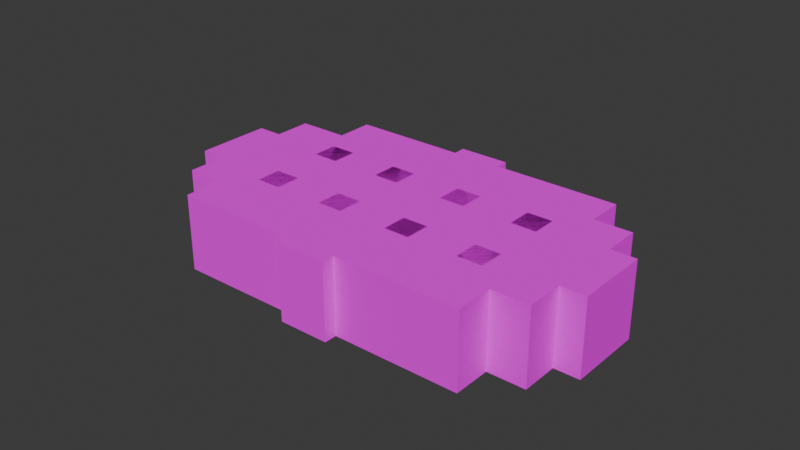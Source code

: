 # Source: CryptBlocking.blend  (saved by Blender 5.0.118; exported with 4.5.12 LTS)
import bpy
from mathutils import Matrix  # noqa: F401  (used for matrix-valued properties, if any)

bpy.ops.wm.read_factory_settings(use_empty=True)
scene = bpy.context.scene
scene.name = 'Scene'

# ---- collections
col_collection = bpy.data.collections.new('Collection'); scene.collection.children.link(col_collection)
col_crypt_blocking = bpy.data.collections.new('Crypt Blocking'); scene.collection.children.link(col_crypt_blocking)
col_old = bpy.data.collections.new('_OLD_'); scene.collection.children.link(col_old)

# ---- images (referenced by path relative to the original .blend; pixels are not part of the script)
import os
ASSET_DIR = os.environ.get("B2B_ASSET_DIR", "")  # directory of the original .blend (textures are referenced by path, not embedded)
HERE = os.path.dirname(os.path.abspath(__file__))  # packed textures are extracted next to this script under _unpacked/

def load_image(name, relpath, width, height, colorspace="sRGB"):
    """Load a texture the original file referenced (path relative to the .blend, or extracted next to this script)."""
    p = next((c for c in (os.path.join(HERE, relpath), os.path.join(ASSET_DIR, relpath)) if relpath and os.path.exists(c)), "")
    if p:
        img = bpy.data.images.load(p, check_existing=True)
        img.name = name
    else:  # same state as the original file: an image datablock whose file is absent (Cycles renders it pink)
        img = bpy.data.images.new(name, width, height)
        img.source = "FILE"
        img.filepath = "//" + (relpath or name)
    img.colorspace_settings.name = colorspace
    return img
img_gridbox_default_png = load_image('GridBox_Default.png', 'GridBox_Default.png', 1024, 1024, 'sRGB')

# ---- materials (node trees are filled in below, after node groups)
mat_probuilderdefault = bpy.data.materials.new('ProBuilderDefault')
mat_probuilderdefault.use_backface_culling = True
mat_probuilderdefault.use_backface_culling_shadow = True
mat_probuilderdefault.use_backface_culling_lightprobe_volume = False
mat_probuilderdefault.diffuse_color = (1.0, 1.0, 1.0, 1.0)
mat_probuilderdefault.roughness = 1.0

# ---- material node trees
mat_probuilderdefault.use_nodes = True; mat_probuilderdefault.node_tree.nodes.clear()
_N = mat_probuilderdefault.node_tree.nodes; _L = mat_probuilderdefault.node_tree.links
n0 = _N.new('ShaderNodeBsdfPrincipled'); n0.name = 'Principled BSDF'; n0.location = (0, 300)
n0.inputs[2].default_value = 1.0
n0.inputs[13].default_value = 0.0
n1 = _N.new('ShaderNodeOutputMaterial'); n1.name = 'Material Output'; n1.location = (280, 300)
n2 = _N.new('ShaderNodeTexImage'); n2.name = 'Image Texture'; n2.location = (-480, 300)
n2.image = img_gridbox_default_png
_L.new(n2.outputs[0], n0.inputs[0])
_L.new(n0.outputs[0], n1.inputs[0])
n1.is_active_output = True

# ---- world
world_world = bpy.data.worlds.new('World'); scene.world = world_world
world_world.use_nodes = True; world_world.node_tree.nodes.clear()
_N = world_world.node_tree.nodes; _L = world_world.node_tree.links
n0 = _N.new('ShaderNodeOutputWorld'); n0.name = 'World Output'; n0.location = (300, 300)
n1 = _N.new('ShaderNodeBackground'); n1.name = 'Background'; n1.location = (10, 300)
n1.inputs[0].default_value = (0.05088, 0.05088, 0.05088, 1.0)
_L.new(n1.outputs[0], n0.inputs[0])
n0.is_active_output = True
world_world.color = (0.05088, 0.05088, 0.05088)
world_world.sun_shadow_jitter_overblur = 0.0

# ---- meshes
me_cube_001 = bpy.data.meshes.new('Cube.001')
me_cube_001.from_pydata([(-8.0, 0.0, -2.0), (-10.0, 0.0, -2.0), (-8.0, 6.0, -2.0), (-10.0, 6.0, -2.0), (-10.0, 0.0, -4.0), (-10.0, 6.0, -4.0), (-8.0, 0.0, -4.0), (-8.0, 6.0, -4.0)], [], [(2, 3, 1, 0), (3, 5, 4, 1), (5, 7, 6, 4), (7, 2, 0, 6), (7, 5, 3, 2), (0, 1, 4, 6)])
me_cube_001.polygons.foreach_set('use_smooth', [True] * 6)
_k = set([(0, 1), (0, 2), (0, 6), (1, 3), (1, 4), (2, 3), (2, 7), (3, 5), (4, 5), (4, 6), (5, 7), (6, 7)])
me_cube_001.attributes.new('sharp_edge', 'BOOLEAN', 'EDGE').data.foreach_set('value', [ (min(e.vertices), max(e.vertices)) in _k for e in me_cube_001.edges])
_uv = me_cube_001.uv_layers.new(name='UVMap')
_uv.uv.foreach_set('vector', [2.0, 1.0, 0.0, 1.0, 0.0, -5.0, 2.0, -5.0, 2.0, 1.0, 0.0, 1.0, 0.0, -5.0, 2.0, -5.0, 2.0, 1.0, 0.0, 1.0, 0.0, -5.0, 2.0, -5.0, 2.0, 1.0, 0.0, 1.0, 0.0, -5.0, 2.0, -5.0, 0.0, -1.0, 2.0, -1.0, 2.0, 1.0, 0.0, 1.0, 2.0, 1.0, 0.0, 1.0, 0.0, -1.0, 2.0, -1.0])
me_cube_001.materials.append(mat_probuilderdefault)
me_cube_001.update()
me_cube_001.normals_split_custom_set([tuple(v) for v in zip(*[iter([0.0, 0.0, 1.0, 0.0, 0.0, 1.0, 0.0, 0.0, 1.0, 0.0, 0.0, 1.0, -1.0, 0.0, 0.0, -1.0, 0.0, 0.0, -1.0, 0.0, 0.0, -1.0, 0.0, 0.0, 0.0, 0.0, -1.0, 0.0, 0.0, -1.0, 0.0, 0.0, -1.0, 0.0, 0.0, -1.0, 1.0, 0.0, 0.0, 1.0, 0.0, 0.0, 1.0, 0.0, 0.0, 1.0, 0.0, 0.0, 0.0, 1.0, 0.0, 0.0, 1.0, 0.0, 0.0, 1.0, 0.0, 0.0, 1.0, 0.0, 0.0, -1.0, 0.0, 0.0, -1.0, 0.0, 0.0, -1.0, 0.0, 0.0, -1.0, 0.0])] * 3)])
me_cube__1 = bpy.data.meshes.new('Cube (1)')
me_cube__1.from_pydata([(-2.0, 0.0, -2.0), (-4.0, 0.0, -2.0), (-2.0, 6.0, -2.0), (-4.0, 6.0, -2.0), (-4.0, 0.0, -4.0), (-4.0, 6.0, -4.0), (-2.0, 0.0, -4.0), (-2.0, 6.0, -4.0)], [], [(2, 3, 1, 0), (3, 5, 4, 1), (5, 7, 6, 4), (7, 2, 0, 6), (7, 5, 3, 2), (0, 1, 4, 6)])
me_cube__1.polygons.foreach_set('use_smooth', [True] * 6)
_k = set([(0, 1), (0, 2), (0, 6), (1, 3), (1, 4), (2, 3), (2, 7), (3, 5), (4, 5), (4, 6), (5, 7), (6, 7)])
me_cube__1.attributes.new('sharp_edge', 'BOOLEAN', 'EDGE').data.foreach_set('value', [ (min(e.vertices), max(e.vertices)) in _k for e in me_cube__1.edges])
_uv = me_cube__1.uv_layers.new(name='UVMap')
_uv.uv.foreach_set('vector', [2.0, 1.0, 0.0, 1.0, 0.0, -5.0, 2.0, -5.0, 2.0, 1.0, 0.0, 1.0, 0.0, -5.0, 2.0, -5.0, 2.0, 1.0, 0.0, 1.0, 0.0, -5.0, 2.0, -5.0, 2.0, 1.0, 0.0, 1.0, 0.0, -5.0, 2.0, -5.0, 0.0, -1.0, 2.0, -1.0, 2.0, 1.0, 0.0, 1.0, 2.0, 1.0, 0.0, 1.0, 0.0, -1.0, 2.0, -1.0])
me_cube__1.materials.append(mat_probuilderdefault)
me_cube__1.update()
me_cube__1.normals_split_custom_set([tuple(v) for v in zip(*[iter([0.0, 0.0, 1.0, 0.0, 0.0, 1.0, 0.0, 0.0, 1.0, 0.0, 0.0, 1.0, -1.0, 0.0, 0.0, -1.0, 0.0, 0.0, -1.0, 0.0, 0.0, -1.0, 0.0, 0.0, 0.0, 0.0, -1.0, 0.0, 0.0, -1.0, 0.0, 0.0, -1.0, 0.0, 0.0, -1.0, 1.0, 0.0, 0.0, 1.0, 0.0, 0.0, 1.0, 0.0, 0.0, 1.0, 0.0, 0.0, 0.0, 1.0, 0.0, 0.0, 1.0, 0.0, 0.0, 1.0, 0.0, 0.0, 1.0, 0.0, 0.0, -1.0, 0.0, 0.0, -1.0, 0.0, 0.0, -1.0, 0.0, 0.0, -1.0, 0.0])] * 3)])
me_cube__2 = bpy.data.meshes.new('Cube (2)')
me_cube__2.from_pydata([(4.0, 0.0, -2.0), (2.0, 0.0, -2.0), (4.0, 6.0, -2.0), (2.0, 6.0, -2.0), (2.0, 0.0, -4.0), (2.0, 6.0, -4.0), (4.0, 0.0, -4.0), (4.0, 6.0, -4.0)], [], [(2, 3, 1, 0), (3, 5, 4, 1), (5, 7, 6, 4), (7, 2, 0, 6), (7, 5, 3, 2), (0, 1, 4, 6)])
me_cube__2.polygons.foreach_set('use_smooth', [True] * 6)
_k = set([(0, 1), (0, 2), (0, 6), (1, 3), (1, 4), (2, 3), (2, 7), (3, 5), (4, 5), (4, 6), (5, 7), (6, 7)])
me_cube__2.attributes.new('sharp_edge', 'BOOLEAN', 'EDGE').data.foreach_set('value', [ (min(e.vertices), max(e.vertices)) in _k for e in me_cube__2.edges])
_uv = me_cube__2.uv_layers.new(name='UVMap')
_uv.uv.foreach_set('vector', [2.0, 1.0, 0.0, 1.0, 0.0, -5.0, 2.0, -5.0, 2.0, 1.0, 0.0, 1.0, 0.0, -5.0, 2.0, -5.0, 2.0, 1.0, 0.0, 1.0, 0.0, -5.0, 2.0, -5.0, 2.0, 1.0, 0.0, 1.0, 0.0, -5.0, 2.0, -5.0, 0.0, -1.0, 2.0, -1.0, 2.0, 1.0, 0.0, 1.0, 2.0, 1.0, 0.0, 1.0, 0.0, -1.0, 2.0, -1.0])
me_cube__2.materials.append(mat_probuilderdefault)
me_cube__2.update()
me_cube__2.normals_split_custom_set([tuple(v) for v in zip(*[iter([0.0, 0.0, 1.0, 0.0, 0.0, 1.0, 0.0, 0.0, 1.0, 0.0, 0.0, 1.0, -1.0, 0.0, 0.0, -1.0, 0.0, 0.0, -1.0, 0.0, 0.0, -1.0, 0.0, 0.0, 0.0, 0.0, -1.0, 0.0, 0.0, -1.0, 0.0, 0.0, -1.0, 0.0, 0.0, -1.0, 1.0, 0.0, 0.0, 1.0, 0.0, 0.0, 1.0, 0.0, 0.0, 1.0, 0.0, 0.0, 0.0, 1.0, 0.0, 0.0, 1.0, 0.0, 0.0, 1.0, 0.0, 0.0, 1.0, 0.0, 0.0, -1.0, 0.0, 0.0, -1.0, 0.0, 0.0, -1.0, 0.0, 0.0, -1.0, 0.0])] * 3)])
me_cube__3 = bpy.data.meshes.new('Cube (3)')
me_cube__3.from_pydata([(10.0, 0.0, -2.0), (8.0, 0.0, -2.0), (10.0, 6.0, -2.0), (8.0, 6.0, -2.0), (8.0, 0.0, -4.0), (8.0, 6.0, -4.0), (10.0, 0.0, -4.0), (10.0, 6.0, -4.0)], [], [(2, 3, 1, 0), (3, 5, 4, 1), (5, 7, 6, 4), (7, 2, 0, 6), (7, 5, 3, 2), (0, 1, 4, 6)])
me_cube__3.polygons.foreach_set('use_smooth', [True] * 6)
_k = set([(0, 1), (0, 2), (0, 6), (1, 3), (1, 4), (2, 3), (2, 7), (3, 5), (4, 5), (4, 6), (5, 7), (6, 7)])
me_cube__3.attributes.new('sharp_edge', 'BOOLEAN', 'EDGE').data.foreach_set('value', [ (min(e.vertices), max(e.vertices)) in _k for e in me_cube__3.edges])
_uv = me_cube__3.uv_layers.new(name='UVMap')
_uv.uv.foreach_set('vector', [2.0, 1.0, 0.0, 1.0, 0.0, -5.0, 2.0, -5.0, 2.0, 1.0, 0.0, 1.0, 0.0, -5.0, 2.0, -5.0, 2.0, 1.0, 0.0, 1.0, 0.0, -5.0, 2.0, -5.0, 2.0, 1.0, 0.0, 1.0, 0.0, -5.0, 2.0, -5.0, 0.0, -1.0, 2.0, -1.0, 2.0, 1.0, 0.0, 1.0, 2.0, 1.0, 0.0, 1.0, 0.0, -1.0, 2.0, -1.0])
me_cube__3.materials.append(mat_probuilderdefault)
me_cube__3.update()
me_cube__3.normals_split_custom_set([tuple(v) for v in zip(*[iter([0.0, 0.0, 1.0, 0.0, 0.0, 1.0, 0.0, 0.0, 1.0, 0.0, 0.0, 1.0, -1.0, 0.0, 0.0, -1.0, 0.0, 0.0, -1.0, 0.0, 0.0, -1.0, 0.0, 0.0, 0.0, 0.0, -1.0, 0.0, 0.0, -1.0, 0.0, 0.0, -1.0, 0.0, 0.0, -1.0, 1.0, 0.0, 0.0, 1.0, 0.0, 0.0, 1.0, 0.0, 0.0, 1.0, 0.0, 0.0, 0.0, 1.0, 0.0, 0.0, 1.0, 0.0, 0.0, 1.0, 0.0, 0.0, 1.0, 0.0, 0.0, -1.0, 0.0, 0.0, -1.0, 0.0, 0.0, -1.0, 0.0, 0.0, -1.0, 0.0])] * 3)])
me_cube__4 = bpy.data.meshes.new('Cube (4)')
me_cube__4.from_pydata([(-8.0, 0.0, 4.0), (-10.0, 0.0, 4.0), (-8.0, 6.0, 4.0), (-10.0, 6.0, 4.0), (-10.0, 0.0, 2.0), (-10.0, 6.0, 2.0), (-8.0, 0.0, 2.0), (-8.0, 6.0, 2.0)], [], [(2, 3, 1, 0), (3, 5, 4, 1), (5, 7, 6, 4), (7, 2, 0, 6), (7, 5, 3, 2), (0, 1, 4, 6)])
me_cube__4.polygons.foreach_set('use_smooth', [True] * 6)
_k = set([(0, 1), (0, 2), (0, 6), (1, 3), (1, 4), (2, 3), (2, 7), (3, 5), (4, 5), (4, 6), (5, 7), (6, 7)])
me_cube__4.attributes.new('sharp_edge', 'BOOLEAN', 'EDGE').data.foreach_set('value', [ (min(e.vertices), max(e.vertices)) in _k for e in me_cube__4.edges])
_uv = me_cube__4.uv_layers.new(name='UVMap')
_uv.uv.foreach_set('vector', [2.0, 1.0, 0.0, 1.0, 0.0, -5.0, 2.0, -5.0, 2.0, 1.0, 0.0, 1.0, 0.0, -5.0, 2.0, -5.0, 2.0, 1.0, 0.0, 1.0, 0.0, -5.0, 2.0, -5.0, 2.0, 1.0, 0.0, 1.0, 0.0, -5.0, 2.0, -5.0, 0.0, -1.0, 2.0, -1.0, 2.0, 1.0, 0.0, 1.0, 2.0, 1.0, 0.0, 1.0, 0.0, -1.0, 2.0, -1.0])
me_cube__4.materials.append(mat_probuilderdefault)
me_cube__4.update()
me_cube__4.normals_split_custom_set([tuple(v) for v in zip(*[iter([0.0, 0.0, 1.0, 0.0, 0.0, 1.0, 0.0, 0.0, 1.0, 0.0, 0.0, 1.0, -1.0, 0.0, 0.0, -1.0, 0.0, 0.0, -1.0, 0.0, 0.0, -1.0, 0.0, 0.0, 0.0, 0.0, -1.0, 0.0, 0.0, -1.0, 0.0, 0.0, -1.0, 0.0, 0.0, -1.0, 1.0, 0.0, 0.0, 1.0, 0.0, 0.0, 1.0, 0.0, 0.0, 1.0, 0.0, 0.0, 0.0, 1.0, 0.0, 0.0, 1.0, 0.0, 0.0, 1.0, 0.0, 0.0, 1.0, 0.0, 0.0, -1.0, 0.0, 0.0, -1.0, 0.0, 0.0, -1.0, 0.0, 0.0, -1.0, 0.0])] * 3)])
me_cube__5 = bpy.data.meshes.new('Cube (5)')
me_cube__5.from_pydata([(4.0, 0.0, 4.0), (2.0, 0.0, 4.0), (4.0, 6.0, 4.0), (2.0, 6.0, 4.0), (2.0, 0.0, 2.0), (2.0, 6.0, 2.0), (4.0, 0.0, 2.0), (4.0, 6.0, 2.0)], [], [(2, 3, 1, 0), (3, 5, 4, 1), (5, 7, 6, 4), (7, 2, 0, 6), (7, 5, 3, 2), (0, 1, 4, 6)])
me_cube__5.polygons.foreach_set('use_smooth', [True] * 6)
_k = set([(0, 1), (0, 2), (0, 6), (1, 3), (1, 4), (2, 3), (2, 7), (3, 5), (4, 5), (4, 6), (5, 7), (6, 7)])
me_cube__5.attributes.new('sharp_edge', 'BOOLEAN', 'EDGE').data.foreach_set('value', [ (min(e.vertices), max(e.vertices)) in _k for e in me_cube__5.edges])
_uv = me_cube__5.uv_layers.new(name='UVMap')
_uv.uv.foreach_set('vector', [2.0, 1.0, 0.0, 1.0, 0.0, -5.0, 2.0, -5.0, 2.0, 1.0, 0.0, 1.0, 0.0, -5.0, 2.0, -5.0, 2.0, 1.0, 0.0, 1.0, 0.0, -5.0, 2.0, -5.0, 2.0, 1.0, 0.0, 1.0, 0.0, -5.0, 2.0, -5.0, 0.0, -1.0, 2.0, -1.0, 2.0, 1.0, 0.0, 1.0, 2.0, 1.0, 0.0, 1.0, 0.0, -1.0, 2.0, -1.0])
me_cube__5.materials.append(mat_probuilderdefault)
me_cube__5.update()
me_cube__5.normals_split_custom_set([tuple(v) for v in zip(*[iter([0.0, 0.0, 1.0, 0.0, 0.0, 1.0, 0.0, 0.0, 1.0, 0.0, 0.0, 1.0, -1.0, 0.0, 0.0, -1.0, 0.0, 0.0, -1.0, 0.0, 0.0, -1.0, 0.0, 0.0, 0.0, 0.0, -1.0, 0.0, 0.0, -1.0, 0.0, 0.0, -1.0, 0.0, 0.0, -1.0, 1.0, 0.0, 0.0, 1.0, 0.0, 0.0, 1.0, 0.0, 0.0, 1.0, 0.0, 0.0, 0.0, 1.0, 0.0, 0.0, 1.0, 0.0, 0.0, 1.0, 0.0, 0.0, 1.0, 0.0, 0.0, -1.0, 0.0, 0.0, -1.0, 0.0, 0.0, -1.0, 0.0, 0.0, -1.0, 0.0])] * 3)])
me_cube__6 = bpy.data.meshes.new('Cube (6)')
me_cube__6.from_pydata([(-2.0, 0.0, 4.0), (-4.0, 0.0, 4.0), (-2.0, 6.0, 4.0), (-4.0, 6.0, 4.0), (-4.0, 0.0, 2.0), (-4.0, 6.0, 2.0), (-2.0, 0.0, 2.0), (-2.0, 6.0, 2.0)], [], [(2, 3, 1, 0), (3, 5, 4, 1), (5, 7, 6, 4), (7, 2, 0, 6), (7, 5, 3, 2), (0, 1, 4, 6)])
me_cube__6.polygons.foreach_set('use_smooth', [True] * 6)
_k = set([(0, 1), (0, 2), (0, 6), (1, 3), (1, 4), (2, 3), (2, 7), (3, 5), (4, 5), (4, 6), (5, 7), (6, 7)])
me_cube__6.attributes.new('sharp_edge', 'BOOLEAN', 'EDGE').data.foreach_set('value', [ (min(e.vertices), max(e.vertices)) in _k for e in me_cube__6.edges])
_uv = me_cube__6.uv_layers.new(name='UVMap')
_uv.uv.foreach_set('vector', [2.0, 1.0, 0.0, 1.0, 0.0, -5.0, 2.0, -5.0, 2.0, 1.0, 0.0, 1.0, 0.0, -5.0, 2.0, -5.0, 2.0, 1.0, 0.0, 1.0, 0.0, -5.0, 2.0, -5.0, 2.0, 1.0, 0.0, 1.0, 0.0, -5.0, 2.0, -5.0, 0.0, -1.0, 2.0, -1.0, 2.0, 1.0, 0.0, 1.0, 2.0, 1.0, 0.0, 1.0, 0.0, -1.0, 2.0, -1.0])
me_cube__6.materials.append(mat_probuilderdefault)
me_cube__6.update()
me_cube__6.normals_split_custom_set([tuple(v) for v in zip(*[iter([0.0, 0.0, 1.0, 0.0, 0.0, 1.0, 0.0, 0.0, 1.0, 0.0, 0.0, 1.0, -1.0, 0.0, 0.0, -1.0, 0.0, 0.0, -1.0, 0.0, 0.0, -1.0, 0.0, 0.0, 0.0, 0.0, -1.0, 0.0, 0.0, -1.0, 0.0, 0.0, -1.0, 0.0, 0.0, -1.0, 1.0, 0.0, 0.0, 1.0, 0.0, 0.0, 1.0, 0.0, 0.0, 1.0, 0.0, 0.0, 0.0, 1.0, 0.0, 0.0, 1.0, 0.0, 0.0, 1.0, 0.0, 0.0, 1.0, 0.0, 0.0, -1.0, 0.0, 0.0, -1.0, 0.0, 0.0, -1.0, 0.0, 0.0, -1.0, 0.0])] * 3)])
me_cube__7 = bpy.data.meshes.new('Cube (7)')
me_cube__7.from_pydata([(10.0, 0.0, 4.0), (8.0, 0.0, 4.0), (10.0, 6.0, 4.0), (8.0, 6.0, 4.0), (8.0, 0.0, 2.0), (8.0, 6.0, 2.0), (10.0, 0.0, 2.0), (10.0, 6.0, 2.0)], [], [(2, 3, 1, 0), (3, 5, 4, 1), (5, 7, 6, 4), (7, 2, 0, 6), (7, 5, 3, 2), (0, 1, 4, 6)])
me_cube__7.polygons.foreach_set('use_smooth', [True] * 6)
_k = set([(0, 1), (0, 2), (0, 6), (1, 3), (1, 4), (2, 3), (2, 7), (3, 5), (4, 5), (4, 6), (5, 7), (6, 7)])
me_cube__7.attributes.new('sharp_edge', 'BOOLEAN', 'EDGE').data.foreach_set('value', [ (min(e.vertices), max(e.vertices)) in _k for e in me_cube__7.edges])
_uv = me_cube__7.uv_layers.new(name='UVMap')
_uv.uv.foreach_set('vector', [2.0, 1.0, 0.0, 1.0, 0.0, -5.0, 2.0, -5.0, 2.0, 1.0, 0.0, 1.0, 0.0, -5.0, 2.0, -5.0, 2.0, 1.0, 0.0, 1.0, 0.0, -5.0, 2.0, -5.0, 2.0, 1.0, 0.0, 1.0, 0.0, -5.0, 2.0, -5.0, 0.0, -1.0, 2.0, -1.0, 2.0, 1.0, 0.0, 1.0, 2.0, 1.0, 0.0, 1.0, 0.0, -1.0, 2.0, -1.0])
me_cube__7.materials.append(mat_probuilderdefault)
me_cube__7.update()
me_cube__7.normals_split_custom_set([tuple(v) for v in zip(*[iter([0.0, 0.0, 1.0, 0.0, 0.0, 1.0, 0.0, 0.0, 1.0, 0.0, 0.0, 1.0, -1.0, 0.0, 0.0, -1.0, 0.0, 0.0, -1.0, 0.0, 0.0, -1.0, 0.0, 0.0, 0.0, 0.0, -1.0, 0.0, 0.0, -1.0, 0.0, 0.0, -1.0, 0.0, 0.0, -1.0, 1.0, 0.0, 0.0, 1.0, 0.0, 0.0, 1.0, 0.0, 0.0, 1.0, 0.0, 0.0, 0.0, 1.0, 0.0, 0.0, 1.0, 0.0, 0.0, 1.0, 0.0, 0.0, 1.0, 0.0, 0.0, -1.0, 0.0, 0.0, -1.0, 0.0, 0.0, -1.0, 0.0, 0.0, -1.0, 0.0])] * 3)])
me_polyshape = bpy.data.meshes.new('PolyShape')
me_polyshape.from_pydata([(-15.0, 0.0, -3.0), (-15.0, -1.907e-06, -6.0), (-11.0, 0.0, -6.0), (-11.0, -1.907e-06, -9.0), (-2.0, 3.815e-06, -9.0), (-2.0, 0.0, -10.0), (2.0, 3.815e-06, -10.0), (2.0, 5.722e-06, -9.0), (12.0, 9.537e-06, -9.0), (12.0, 1.144e-05, -6.0), (15.0, 1.335e-05, -6.0), (15.0, 0.0, -3.0), (17.0, 0.0, -3.0), (17.0, 0.0, 3.0), (15.0, 0.0, 3.0), (15.0, 0.0, 6.0), (12.0, 0.0, 6.0), (12.0, 0.0, 9.0), (2.0, 0.0, 9.0), (2.0, 0.0, 10.0), (-2.0, 0.0, 10.0), (-2.0, 0.0, 9.0), (-12.0, 0.0, 9.0), (-12.0, 1.907e-06, 6.0), (-15.0, 0.0, 6.0), (-15.0, 0.0, 3.0), (-17.0, 1.907e-06, 3.0), (-17.0, 1.907e-06, -3.0), (15.0, 6.0, 3.0), (17.0, 6.0, 3.0), (17.0, 6.0, -3.0), (15.0, 6.0, -3.0), (12.0, 6.0, 6.0), (12.0, 6.0, -6.0), (15.0, 6.0, -6.0), (2.0, 6.0, -9.0), (12.0, 6.0, -9.0), (2.0, 6.0, 9.0), (-2.0, 6.0, -9.0), (-2.0, 6.0, -10.0), (2.0, 6.0, -10.0), (-2.0, 6.0, 9.0), (2.0, 6.0, 10.0), (-2.0, 6.0, 10.0), (-11.0, 6.0, -6.0), (-11.0, 6.0, -9.0), (-12.0, 6.0, 6.0), (-12.0, 6.0, 9.0), (-15.0, 6.0, 3.0), (-15.0, 6.0, -3.0), (-17.0, 6.0, 3.0), (-17.0, 6.0, -3.0), (-15.0, 6.0, -6.0), (-15.0, 6.0, 6.0), (12.0, 6.0, 9.0), (15.0, 6.0, 6.0)], [], [(16, 15, 14), (18, 17, 16), (23, 25, 24), (0, 2, 1), (26, 0, 27), (26, 25, 0), (2, 0, 25), (23, 2, 25), (21, 23, 22), (2, 23, 21), (4, 3, 2), (2, 21, 4), (19, 21, 20), (19, 18, 21), (4, 21, 18), (7, 6, 5), (7, 5, 4), (18, 7, 4), (18, 16, 7), (9, 8, 7), (16, 9, 7), (11, 10, 9), (9, 16, 11), (16, 14, 11), (14, 12, 11), (14, 13, 12), (30, 29, 28), (31, 30, 28), (31, 28, 32), (31, 32, 33), (33, 34, 31), (35, 33, 32), (35, 36, 33), (35, 32, 37), (38, 35, 37), (38, 39, 35), (39, 40, 35), (37, 41, 38), (41, 37, 42), (43, 41, 42), (38, 41, 44), (44, 45, 38), (41, 46, 44), (47, 46, 41), (48, 44, 46), (48, 49, 44), (49, 48, 50), (51, 49, 50), (52, 44, 49), (53, 48, 46), (32, 54, 37), (28, 55, 32), (15, 55, 28), (28, 14, 15), (16, 32, 55), (55, 15, 16), (17, 54, 32), (32, 16, 17), (18, 37, 54), (54, 17, 18), (25, 48, 53), (53, 24, 25), (24, 53, 46), (46, 23, 24), (2, 44, 52), (52, 1, 2), (1, 52, 49), (49, 0, 1), (0, 49, 51), (51, 27, 0), (27, 51, 50), (50, 26, 27), (26, 50, 48), (48, 25, 26), (23, 46, 47), (47, 22, 23), (22, 47, 41), (41, 21, 22), (3, 45, 44), (44, 2, 3), (4, 38, 45), (45, 3, 4), (21, 41, 43), (43, 20, 21), (20, 43, 42), (42, 19, 20), (19, 42, 37), (37, 18, 19), (6, 40, 39), (39, 5, 6), (7, 35, 40), (40, 6, 7), (5, 39, 38), (38, 4, 5), (8, 36, 35), (35, 7, 8), (9, 33, 36), (36, 8, 9), (10, 34, 33), (33, 9, 10), (11, 31, 34), (34, 10, 11), (12, 30, 31), (31, 11, 12), (13, 29, 30), (30, 12, 13), (14, 28, 29), (29, 13, 14)])
me_polyshape.polygons.foreach_set('use_smooth', [True] * 108)
_k = set([(0, 1), (0, 27), (0, 49), (1, 2), (1, 52), (2, 3), (2, 44), (3, 4), (3, 45), (4, 5), (4, 38), (5, 6), (5, 39), (6, 7), (6, 40), (7, 8), (7, 35), (8, 9), (8, 36), (9, 10), (9, 33), (10, 11), (10, 34), (11, 12), (11, 31), (12, 13), (12, 30), (13, 14), (13, 29), (14, 15), (14, 28), (15, 16), (15, 55), (16, 17), (16, 32), (17, 18), (17, 54), (18, 19), (18, 37), (19, 20), (19, 42), (20, 21), (20, 43), (21, 22), (21, 41), (22, 23), (22, 47), (23, 24), (23, 46), (24, 25), (24, 53), (25, 26), (25, 48), (26, 27), (26, 50), (27, 51), (28, 29), (28, 55), (29, 30), (30, 31), (31, 34), (32, 54), (32, 55), (33, 34), (33, 36), (35, 36), (35, 40), (37, 42), (37, 54), (38, 39), (38, 45), (39, 40), (41, 43), (41, 47), (42, 43), (44, 45), (44, 52), (46, 47), (46, 53), (48, 50), (48, 53), (49, 51), (49, 52), (50, 51)])
me_polyshape.attributes.new('sharp_edge', 'BOOLEAN', 'EDGE').data.foreach_set('value', [ (min(e.vertices), max(e.vertices)) in _k for e in me_polyshape.edges])
_uv = me_polyshape.uv_layers.new(name='UVMap')
_uv.uv.foreach_set('vector', [-27.0, 9.0, -30.0, 9.0, -30.0, 6.0, -17.0, 12.0, -27.0, 12.0, -27.0, 9.0, -3.0, 9.0, 0.0, 6.0, 0.0, 9.0, 0.0, 0.0, -4.0, -3.0, 1.949e-13, -3.0, 2.0, 6.0, 0.0, 0.0, 2.0, -4.754e-13, 2.0, 6.0, 0.0, 6.0, 0.0, 0.0, -4.0, -3.0, 0.0, 0.0, 0.0, 6.0, -3.0, 9.0, -4.0, -3.0, 0.0, 6.0, -13.0, 12.0, -3.0, 9.0, -3.0, 12.0, -4.0, -3.0, -3.0, 9.0, -13.0, 12.0, -13.0, -6.0, -4.0, -6.0, -4.0, -3.0, -4.0, -3.0, -13.0, 12.0, -13.0, -6.0, -17.0, 13.0, -13.0, 12.0, -13.0, 13.0, -17.0, 13.0, -17.0, 12.0, -13.0, 12.0, -13.0, -6.0, -13.0, 12.0, -17.0, 12.0, -17.0, -6.0, -17.0, -7.0, -13.0, -7.0, -17.0, -6.0, -13.0, -7.0, -13.0, -6.0, -17.0, 12.0, -17.0, -6.0, -13.0, -6.0, -17.0, 12.0, -27.0, 9.0, -17.0, -6.0, -27.0, -3.0, -27.0, -6.0, -17.0, -6.0, -27.0, 9.0, -27.0, -3.0, -17.0, -6.0, -30.0, 6.903e-13, -30.0, -3.0, -27.0, -3.0, -27.0, -3.0, -27.0, 9.0, -30.0, 6.903e-13, -27.0, 9.0, -30.0, 6.0, -30.0, 6.903e-13, -30.0, 6.0, -32.0, 7.363e-13, -30.0, 6.903e-13, -30.0, 6.0, -32.0, 6.0, -32.0, 7.363e-13, 32.0, 7.648e-13, 32.0, 6.0, 30.0, 6.0, 30.0, 7.187e-13, 32.0, 7.648e-13, 30.0, 6.0, 30.0, 7.187e-13, 30.0, 6.0, 27.0, 9.0, 30.0, 7.187e-13, 27.0, 9.0, 27.0, -3.0, 27.0, -3.0, 30.0, -3.0, 30.0, 7.187e-13, 17.0, -6.0, 27.0, -3.0, 27.0, 9.0, 17.0, -6.0, 27.0, -6.0, 27.0, -3.0, 17.0, -6.0, 27.0, 9.0, 17.0, 12.0, 13.0, -6.0, 17.0, -6.0, 17.0, 12.0, 13.0, -6.0, 13.0, -7.0, 17.0, -6.0, 13.0, -7.0, 17.0, -7.0, 17.0, -6.0, 17.0, 12.0, 13.0, 12.0, 13.0, -6.0, 13.0, 12.0, 17.0, 12.0, 17.0, 13.0, 13.0, 13.0, 13.0, 12.0, 17.0, 13.0, 13.0, -6.0, 13.0, 12.0, 4.0, -3.0, 4.0, -3.0, 4.0, -6.0, 13.0, -6.0, 13.0, 12.0, 3.0, 9.0, 4.0, -3.0, 3.0, 12.0, 3.0, 9.0, 13.0, 12.0, 0.0, 6.0, 4.0, -3.0, 3.0, 9.0, 0.0, 6.0, 0.0, 0.0, 4.0, -3.0, 0.0, 0.0, 0.0, 6.0, -2.0, 6.0, -2.0, -4.47e-13, 0.0, 0.0, -2.0, 6.0, 1.949e-13, -3.0, 4.0, -3.0, 0.0, 0.0, 0.0, 9.0, 0.0, 6.0, 3.0, 9.0, 27.0, 9.0, 27.0, 12.0, 17.0, 12.0, 30.0, 6.0, 30.0, 9.0, 27.0, 9.0, 9.0, 0.0, 9.0, 6.0, 6.0, 6.0, 6.0, 6.0, 6.0, 0.0, 9.0, 0.0, -27.0, 1.431e-06, -27.0, 6.0, -30.0, 6.0, -30.0, 6.0, -30.0, 6.903e-13, -27.0, 1.431e-06, 12.0, 0.0, 12.0, 6.0, 9.0, 6.0, 9.0, 6.0, 9.0, 0.0, 12.0, 0.0, -17.0, 1.907e-06, -17.0, 6.0, -27.0, 6.0, -27.0, 6.0, -27.0, 1.431e-06, -17.0, 1.907e-06, -6.0, 0.0, -6.0, 6.0, -9.0, 6.0, -9.0, 6.0, -9.0, 0.0, -6.0, 0.0, 0.0, 0.0, 0.0, 6.0, -3.0, 6.0, -3.0, 6.0, -3.0, 3.338e-06, 0.0, 0.0, 4.0, -7.153e-07, 4.0, 6.0, -6.132e-07, 6.0, -6.132e-07, 6.0, 0.0, 0.0, 4.0, -7.153e-07, 3.0, -1.907e-06, 3.0, 6.0, 0.0, 6.0, 0.0, 6.0, 0.0, 0.0, 3.0, -1.907e-06, 0.0, 0.0, 0.0, 6.0, -2.0, 6.0, -2.0, 6.0, -2.0, -4.47e-13, 0.0, 0.0, 0.0, 0.0, 0.0, 6.0, -6.0, 6.0, -6.0, 6.0, -6.0, 0.0, 0.0, 0.0, 2.0, -4.754e-13, 2.0, 6.0, 0.0, 6.0, 0.0, 6.0, 0.0, 0.0, 2.0, -4.754e-13, -9.0, 0.0, -9.0, 6.0, -12.0, 6.0, -12.0, 6.0, -12.0, -3.576e-07, -9.0, 0.0, -3.0, 3.338e-06, -3.0, 6.0, -13.0, 6.0, -13.0, 6.0, -13.0, 1.907e-06, -3.0, 3.338e-06, 6.0, 0.0, 6.0, 6.0, 3.0, 6.0, 3.0, 6.0, 3.0, -1.907e-06, 6.0, 0.0, 13.0, 2.384e-06, 13.0, 6.0, 4.0, 6.0, 4.0, 6.0, 4.0, -7.153e-07, 13.0, 2.384e-06, -12.0, -3.576e-07, -12.0, 6.0, -13.0, 6.0, -13.0, 6.0, -13.0, 1.907e-06, -12.0, -3.576e-07, -13.0, 1.907e-06, -13.0, 6.0, -17.0, 6.0, -17.0, 6.0, -17.0, 1.907e-06, -13.0, 1.907e-06, 13.0, 2.384e-06, 13.0, 6.0, 12.0, 6.0, 12.0, 6.0, 12.0, 0.0, 13.0, 2.384e-06, 17.0, 2.146e-06, 17.0, 6.0, 13.0, 6.0, 13.0, 6.0, 13.0, 2.384e-06, 17.0, 2.146e-06, -6.0, 0.0, -6.0, 6.0, -7.0, 6.0, -7.0, 6.0, -7.0, 3.815e-06, -6.0, 0.0, 7.0, -2.066e-06, 7.0, 6.0, 6.0, 6.0, 6.0, 6.0, 6.0, 0.0, 7.0, -2.066e-06, 27.0, 8.106e-06, 27.0, 6.0, 17.0, 6.0, 17.0, 6.0, 17.0, 2.146e-06, 27.0, 8.106e-06, -3.0, 3.338e-06, -3.0, 6.0, -6.0, 6.0, -6.0, 6.0, -6.0, 0.0, -3.0, 3.338e-06, 30.0, 7.187e-13, 30.0, 6.0, 27.0, 6.0, 27.0, 6.0, 27.0, 8.106e-06, 30.0, 7.187e-13, 0.0, 0.0, 0.0, 6.0, -3.0, 6.0, -3.0, 6.0, -3.0, 3.338e-06, 0.0, 0.0, 32.0, 7.648e-13, 32.0, 6.0, 30.0, 6.0, 30.0, 6.0, 30.0, 7.187e-13, 32.0, 7.648e-13, 6.0, 0.0, 6.0, 6.0, 0.0, 6.0, 0.0, 6.0, 0.0, 0.0, 6.0, 0.0, -30.0, 6.903e-13, -30.0, 6.0, -32.0, 6.0, -32.0, 6.0, -32.0, 7.363e-13, -30.0, 6.903e-13])
me_polyshape.materials.append(mat_probuilderdefault)
me_polyshape.update()
me_polyshape.normals_split_custom_set([tuple(v) for v in zip(*[iter([1.14e-07, 1.0, 2.701e-07, 0.0, 1.0, 0.0, 0.0, 1.0, 0.0, 3.768e-09, 1.0, 1.619e-07, 0.0, 1.0, 0.0, 1.14e-07, 1.0, 2.701e-07, -9.928e-08, 1.0, 8.385e-08, 3.09e-08, 1.0, -8.045e-08, -6.358e-07, 1.0, 0.0, 2.24e-07, 1.0, -1.251e-07, -3.355e-07, 1.0, -2.269e-07, -4.768e-07, 1.0, -6.358e-07, 9.537e-07, 1.0, 0.0, 2.24e-07, 1.0, -1.251e-07, 9.537e-07, 1.0, 0.0, 9.537e-07, 1.0, 0.0, 3.09e-08, 1.0, -8.045e-08, 2.24e-07, 1.0, -1.251e-07, -3.355e-07, 1.0, -2.269e-07, 2.24e-07, 1.0, -1.251e-07, 3.09e-08, 1.0, -8.045e-08, -9.928e-08, 1.0, 8.385e-08, -3.355e-07, 1.0, -2.269e-07, 3.09e-08, 1.0, -8.045e-08, -4.032e-09, 1.0, 1.124e-07, -9.928e-08, 1.0, 8.385e-08, 0.0, 1.0, 6.358e-07, -3.355e-07, 1.0, -2.269e-07, -9.928e-08, 1.0, 8.385e-08, -4.032e-09, 1.0, 1.124e-07, -4.328e-07, 1.0, -1.158e-06, -6.358e-07, 1.0, -6.358e-07, -3.355e-07, 1.0, -2.269e-07, -3.355e-07, 1.0, -2.269e-07, -4.032e-09, 1.0, 1.124e-07, -4.328e-07, 1.0, -1.158e-06, 0.0, 1.0, 0.0, -4.032e-09, 1.0, 1.124e-07, 0.0, 1.0, 0.0, 0.0, 1.0, 0.0, 3.768e-09, 1.0, 1.619e-07, -4.032e-09, 1.0, 1.124e-07, -4.328e-07, 1.0, -1.158e-06, -4.032e-09, 1.0, 1.124e-07, 3.768e-09, 1.0, 1.619e-07, -5.897e-07, 1.0, -4.887e-07, -9.537e-07, 1.0, -1.907e-06, -5.512e-07, 1.0, -3.517e-06, -5.897e-07, 1.0, -4.887e-07, -5.512e-07, 1.0, -3.517e-06, -4.328e-07, 1.0, -1.158e-06, 3.768e-09, 1.0, 1.619e-07, -5.897e-07, 1.0, -4.887e-07, -4.328e-07, 1.0, -1.158e-06, 3.768e-09, 1.0, 1.619e-07, 1.14e-07, 1.0, 2.701e-07, -5.897e-07, 1.0, -4.887e-07, -7.186e-08, 1.0, 1.105e-06, -3.815e-07, 1.0, -6.358e-07, -5.897e-07, 1.0, -4.887e-07, 1.14e-07, 1.0, 2.701e-07, -7.186e-08, 1.0, 1.105e-06, -5.897e-07, 1.0, -4.887e-07, 1.129e-06, 1.0, 1.154e-06, -6.358e-07, 1.0, 4.45e-06, -7.186e-08, 1.0, 1.105e-06, -7.186e-08, 1.0, 1.105e-06, 1.14e-07, 1.0, 2.701e-07, 1.129e-06, 1.0, 1.154e-06, 1.14e-07, 1.0, 2.701e-07, 0.0, 1.0, 0.0, 1.129e-06, 1.0, 1.154e-06, 0.0, 1.0, 0.0, 0.0, 1.0, 0.0, 1.129e-06, 1.0, 1.154e-06, 0.0, 1.0, 0.0, 0.0, 1.0, 0.0, 0.0, 1.0, 0.0, 0.0, -1.0, 0.0, 0.0, -1.0, 0.0, 0.0, -1.0, 0.0, -1.078e-06, -1.0, -1.118e-06, 0.0, -1.0, 0.0, 0.0, -1.0, 0.0, -1.078e-06, -1.0, -1.118e-06, 0.0, -1.0, 0.0, -1.214e-07, -1.0, -2.679e-07, -1.078e-06, -1.0, -1.118e-06, -1.214e-07, -1.0, -2.679e-07, 4.933e-08, -1.0, -1.148e-06, 4.933e-08, -1.0, -1.148e-06, 6.358e-07, -1.0, -4.239e-06, -1.078e-06, -1.0, -1.118e-06, 6.189e-07, -1.0, 4.718e-07, 4.933e-08, -1.0, -1.148e-06, -1.214e-07, -1.0, -2.679e-07, 6.189e-07, -1.0, 4.718e-07, 3.815e-07, -1.0, 2.543e-07, 4.933e-08, -1.0, -1.148e-06, 6.189e-07, -1.0, 4.718e-07, -1.214e-07, -1.0, -2.679e-07, -3.948e-10, -1.0, -1.676e-07, 5.067e-07, -1.0, 1.147e-06, 6.189e-07, -1.0, 4.718e-07, -3.948e-10, -1.0, -1.676e-07, 5.067e-07, -1.0, 1.147e-06, 6.518e-07, -1.0, 3.517e-06, 6.189e-07, -1.0, 4.718e-07, 6.518e-07, -1.0, 3.517e-06, 9.537e-07, -1.0, 1.907e-06, 6.189e-07, -1.0, 4.718e-07, -3.948e-10, -1.0, -1.676e-07, 4.032e-09, -1.0, -1.181e-07, 5.067e-07, -1.0, 1.147e-06, 4.032e-09, -1.0, -1.181e-07, -3.948e-10, -1.0, -1.676e-07, 0.0, -1.0, 0.0, 0.0, -1.0, 0.0, 4.032e-09, -1.0, -1.181e-07, 0.0, -1.0, 0.0, 5.067e-07, -1.0, 1.147e-06, 4.032e-09, -1.0, -1.181e-07, 3.355e-07, -1.0, 2.09e-07, 3.355e-07, -1.0, 2.09e-07, 6.358e-07, -1.0, 5.651e-07, 5.067e-07, -1.0, 1.147e-06, 4.032e-09, -1.0, -1.181e-07, 9.928e-08, -1.0, -9.765e-08, 3.355e-07, -1.0, 2.09e-07, 0.0, -1.0, -7.629e-07, 9.928e-08, -1.0, -9.765e-08, 4.032e-09, -1.0, -1.181e-07, -3.09e-08, -1.0, 1.006e-07, 3.355e-07, -1.0, 2.09e-07, 9.928e-08, -1.0, -9.765e-08, -3.09e-08, -1.0, 1.006e-07, -2.24e-07, -1.0, 1.251e-07, 3.355e-07, -1.0, 2.09e-07, -2.24e-07, -1.0, 1.251e-07, -3.09e-08, -1.0, 1.006e-07, -9.537e-07, -1.0, 0.0, -9.537e-07, -1.0, 0.0, -2.24e-07, -1.0, 1.251e-07, -9.537e-07, -1.0, 0.0, 4.768e-07, -1.0, 6.358e-07, 3.355e-07, -1.0, 2.09e-07, -2.24e-07, -1.0, 1.251e-07, 6.358e-07, -1.0, 0.0, -3.09e-08, -1.0, 1.006e-07, 9.928e-08, -1.0, -9.765e-08, -1.214e-07, -1.0, -2.679e-07, 0.0, -1.0, 0.0, -3.948e-10, -1.0, -1.676e-07, 0.0, -1.0, 0.0, 0.0, -1.0, 0.0, -1.214e-07, -1.0, -2.679e-07, -1.0, 0.0, 0.0, -1.0, 0.0, 0.0, -1.0, 0.0, 0.0, -1.0, 0.0, 0.0, -1.0, 0.0, 0.0, -1.0, 0.0, 0.0, 0.0, 1.589e-07, -1.0, 0.0, 1.589e-07, -1.0, 0.0, 1.589e-07, -1.0, 0.0, 1.589e-07, -1.0, 0.0, 1.589e-07, -1.0, 0.0, 1.589e-07, -1.0, -1.0, 0.0, 0.0, -1.0, 0.0, 0.0, -1.0, 0.0, 0.0, -1.0, 0.0, 0.0, -1.0, 0.0, 0.0, -1.0, 0.0, 0.0, 0.0, 1.589e-07, -1.0, 0.0, 1.589e-07, -1.0, 0.0, 1.589e-07, -1.0, 0.0, 1.589e-07, -1.0, 0.0, 1.589e-07, -1.0, 0.0, 1.589e-07, -1.0, 1.0, 0.0, 0.0, 1.0, 0.0, 0.0, 1.0, 0.0, 0.0, 1.0, 0.0, 0.0, 1.0, 0.0, 0.0, 1.0, 0.0, 0.0, 1.54e-13, 1.589e-07, -1.0, -2.021e-13, 1.589e-07, -1.0, -5.297e-14, 1.589e-07, -1.0, -5.297e-14, 1.589e-07, -1.0, 3.032e-13, 1.589e-07, -1.0, 1.54e-13, 1.589e-07, -1.0, 1.99e-13, -1.589e-07, 1.0, 1.516e-13, -1.589e-07, 1.0, 1.8e-13, -1.589e-07, 1.0, 1.8e-13, -1.589e-07, 1.0, 2.274e-13, -1.589e-07, 1.0, 1.99e-13, -1.589e-07, 1.0, 1.0, 0.0, 0.0, 1.0, 0.0, 0.0, 1.0, 0.0, 0.0, 1.0, 0.0, 0.0, 1.0, 0.0, 0.0, 1.0, 0.0, 0.0, -2.429e-13, -1.589e-07, 1.0, -3.032e-13, -1.589e-07, 1.0, -2.876e-13, -1.589e-07, 1.0, -2.876e-13, -1.589e-07, 1.0, -2.274e-13, -1.589e-07, 1.0, -2.429e-13, -1.589e-07, 1.0, 1.0, 0.0, 0.0, 1.0, 0.0, 0.0, 1.0, 0.0, 0.0, 1.0, 0.0, 0.0, 1.0, 0.0, 0.0, 1.0, 0.0, 0.0, 1.877e-07, 1.589e-07, -1.0, -3.179e-07, 1.589e-07, -1.0, -1.877e-07, 1.589e-07, -1.0, -1.877e-07, 1.589e-07, -1.0, 3.179e-07, 1.589e-07, -1.0, 1.877e-07, 1.589e-07, -1.0, 1.0, 0.0, 0.0, 1.0, 0.0, 0.0, 1.0, 0.0, 0.0, 1.0, 0.0, 0.0, 1.0, 0.0, 0.0, 1.0, 0.0, 0.0, 0.0, 1.589e-07, -1.0, 0.0, 1.589e-07, -1.0, 0.0, 1.589e-07, -1.0, 0.0, 1.589e-07, -1.0, 0.0, 1.589e-07, -1.0, 0.0, 1.589e-07, -1.0, 1.0, -1.251e-07, 0.0, 1.0, -4.239e-07, 0.0, 1.0, -2.987e-07, 0.0, 1.0, -2.987e-07, 0.0, 1.0, 0.0, 0.0, 1.0, -1.251e-07, 0.0, -1.775e-08, -3.179e-07, 1.0, -7.064e-08, -3.179e-07, 1.0, 1.775e-08, -3.179e-07, 1.0, 1.775e-08, -3.179e-07, 1.0, 7.064e-08, -3.179e-07, 1.0, -1.775e-08, -3.179e-07, 1.0, 1.0, 1.589e-07, 0.0, 1.0, 1.589e-07, 0.0, 1.0, 1.589e-07, 0.0, 1.0, 1.589e-07, 0.0, 1.0, 1.589e-07, 0.0, 1.0, 1.589e-07, 0.0, 0.0, 0.0, -1.0, 0.0, 0.0, -1.0, 0.0, 0.0, -1.0, 0.0, 0.0, -1.0, 0.0, 0.0, -1.0, 0.0, 0.0, -1.0, -1.0, 0.0, 0.0, -1.0, 0.0, 0.0, -1.0, 0.0, 0.0, -1.0, 0.0, 0.0, -1.0, 0.0, 0.0, -1.0, 0.0, 0.0, 7.989e-08, -3.179e-07, 1.0, -3.179e-07, -3.179e-07, 1.0, -7.989e-08, -3.179e-07, 1.0, -7.989e-08, -3.179e-07, 1.0, 3.179e-07, -3.179e-07, 1.0, 7.989e-08, -3.179e-07, 1.0, -1.0, 0.0, 0.0, -1.0, 0.0, 0.0, -1.0, 0.0, 0.0, -1.0, 0.0, 0.0, -1.0, 0.0, 0.0, -1.0, 0.0, 0.0, 1.0, 1.589e-07, -6.063e-13, 1.0, 1.589e-07, -6.063e-13, 1.0, 1.589e-07, -6.063e-13, 1.0, 1.589e-07, -6.063e-13, 1.0, 1.589e-07, -6.063e-13, 1.0, 1.589e-07, -6.063e-13, 1.591e-13, -3.179e-07, 1.0, 2.425e-13, -3.179e-07, 1.0, 8.344e-14, -3.179e-07, 1.0, 8.344e-14, -3.179e-07, 1.0, 0.0, -3.179e-07, 1.0, 1.591e-13, -3.179e-07, 1.0, -1.0, 0.0, 0.0, -1.0, 0.0, 0.0, -1.0, 0.0, 0.0, -1.0, 0.0, 0.0, -1.0, 0.0, 0.0, -1.0, 0.0, 0.0, 9.144e-13, -1.589e-07, 1.0, 2.021e-13, -1.589e-07, 1.0, 5.004e-13, -1.589e-07, 1.0, 5.004e-13, -1.589e-07, 1.0, 1.213e-12, -1.589e-07, 1.0, 9.144e-13, -1.589e-07, 1.0, -1.0, 0.0, 0.0, -1.0, 0.0, 0.0, -1.0, 0.0, 0.0, -1.0, 0.0, 0.0, -1.0, 0.0, 0.0, -1.0, 0.0, 0.0, 0.0, -1.589e-07, 1.0, 0.0, -1.589e-07, 1.0, 0.0, -1.589e-07, 1.0, 0.0, -1.589e-07, 1.0, 0.0, -1.589e-07, 1.0, 0.0, -1.589e-07, 1.0, -1.0, 0.0, 0.0, -1.0, 0.0, 0.0, -1.0, 0.0, 0.0, -1.0, 0.0, 0.0, -1.0, 0.0, 0.0, -1.0, 0.0, 0.0, 0.0, 1.589e-07, -1.0, 0.0, 1.589e-07, -1.0, 0.0, 1.589e-07, -1.0, 0.0, 1.589e-07, -1.0, 0.0, 1.589e-07, -1.0, 0.0, 1.589e-07, -1.0])] * 3)])
me_probuilder_crypt = bpy.data.meshes.new('proBuilder_crypt')
me_probuilder_crypt.from_pydata([(4.0, 7.55e-08, -3.0), (2.0, 7.55e-08, -3.0), (4.0, 6.0, -3.0), (2.0, 6.0, -3.0), (2.0, 7.55e-08, -5.0), (2.0, 6.0, -5.0), (4.0, 7.55e-08, -5.0), (4.0, 6.0, -5.0), (-2.0, 7.55e-08, -3.0), (-4.0, 7.55e-08, -3.0), (-2.0, 6.0, -3.0), (-4.0, 6.0, -3.0), (-4.0, 7.55e-08, -5.0), (-4.0, 6.0, -5.0), (-2.0, 7.55e-08, -5.0), (-2.0, 6.0, -5.0), (4.0, 0.0, 3.0), (2.0, 0.0, 3.0), (4.0, 6.0, 3.0), (2.0, 6.0, 3.0), (2.0, 0.0, 1.0), (2.0, 6.0, 1.0), (4.0, 0.0, 1.0), (4.0, 6.0, 1.0), (-2.0, 0.0, 3.0), (-4.0, 0.0, 3.0), (-2.0, 6.0, 3.0), (-4.0, 6.0, 3.0), (-4.0, 0.0, 1.0), (-4.0, 6.0, 1.0), (-2.0, 0.0, 1.0), (-2.0, 6.0, 1.0), (-8.0, 7.55e-08, -3.0), (-10.0, 7.55e-08, -3.0), (-8.0, 6.0, -3.0), (-10.0, 6.0, -3.0), (-10.0, 7.55e-08, -5.0), (-10.0, 6.0, -5.0), (-8.0, 7.55e-08, -5.0), (-8.0, 6.0, -5.0), (-8.0, 0.0, 3.0), (-10.0, 0.0, 3.0), (-8.0, 6.0, 3.0), (-10.0, 6.0, 3.0), (-10.0, 0.0, 1.0), (-10.0, 6.0, 1.0), (-8.0, 0.0, 1.0), (-8.0, 6.0, 1.0), (10.0, 7.55e-08, -3.0), (8.0, 7.55e-08, -3.0), (10.0, 6.0, -3.0), (8.0, 6.0, -3.0), (8.0, 7.55e-08, -5.0), (8.0, 6.0, -5.0), (10.0, 7.55e-08, -5.0), (10.0, 6.0, -5.0), (10.0, 0.0, 3.0), (8.0, 0.0, 3.0), (10.0, 6.0, 3.0), (8.0, 6.0, 3.0), (8.0, 0.0, 1.0), (8.0, 6.0, 1.0), (10.0, 0.0, 1.0), (10.0, 6.0, 1.0), (-3.0, 0.0, 18.0), (-3.0, 0.0, 8.0), (-12.0, 0.0, 8.0), (-12.0, 0.0, 5.0), (-15.0, 0.0, 5.0), (-15.0, 0.0, 2.0), (-17.0, 0.0, 2.0), (-17.0, 0.0, -4.0), (-15.0, 0.0, -4.0), (-15.0, 0.0, -7.0), (-12.0, 0.0, -7.0), (-12.0, 0.0, -10.0), (12.0, 0.0, -10.0), (12.0, 0.0, -7.0), (15.0, 0.0, -7.0), (15.0, 0.0, -4.0), (17.0, 0.0, -4.0), (17.0, 0.0, 2.0), (15.0, 0.0, 2.0), (15.0, 0.0, 5.0), (12.0, 0.0, 5.0), (12.0, 0.0, 8.0), (6.0, 0.0, 8.0), (4.0, 0.0, 8.0), (3.0, 0.0, 8.143), (3.0, -9.537e-07, 18.0), (17.0, 6.0, 2.0), (15.0, 6.0, -4.0), (15.0, 6.0, 2.0), (12.0, 6.0, -7.0), (15.0, 6.0, -7.0), (12.0, 6.0, 5.0), (6.0, 6.0, 8.0), (-12.0, 6.0, -7.0), (4.0, 6.0, 8.0), (3.0, 6.0, 8.143), (-3.0, 6.0, 8.0), (-12.0, 6.0, 5.0), (-15.0, 6.0, 2.0), (-15.0, 6.0, -4.0), (-17.0, 6.0, -4.0), (-17.0, 6.0, 2.0), (-15.0, 6.0, -7.0), (-15.0, 6.0, 5.0), (-12.0, 6.0, 8.0), (-3.0, 6.0, 18.0), (3.0, 6.0, 18.0), (-12.0, 6.0, -10.0), (12.0, 6.0, -10.0), (12.0, 6.0, 8.0), (15.0, 6.0, 5.0), (17.0, 6.0, -4.0)], [], [(2, 3, 1, 0), (3, 5, 4, 1), (5, 7, 6, 4), (7, 2, 0, 6), (7, 5, 3, 2), (0, 1, 4, 6), (10, 11, 9, 8), (11, 13, 12, 9), (13, 15, 14, 12), (15, 10, 8, 14), (15, 13, 11, 10), (8, 9, 12, 14), (18, 19, 17, 16), (19, 21, 20, 17), (21, 23, 22, 20), (23, 18, 16, 22), (23, 21, 19, 18), (16, 17, 20, 22), (26, 27, 25, 24), (27, 29, 28, 25), (29, 31, 30, 28), (31, 26, 24, 30), (31, 29, 27, 26), (24, 25, 28, 30), (34, 35, 33, 32), (35, 37, 36, 33), (37, 39, 38, 36), (39, 34, 32, 38), (39, 37, 35, 34), (32, 33, 36, 38), (42, 43, 41, 40), (43, 45, 44, 41), (45, 47, 46, 44), (47, 42, 40, 46), (47, 45, 43, 42), (40, 41, 44, 46), (50, 51, 49, 48), (51, 53, 52, 49), (53, 55, 54, 52), (55, 50, 48, 54), (55, 53, 51, 50), (48, 49, 52, 54), (58, 59, 57, 56), (59, 61, 60, 57), (61, 63, 62, 60), (63, 58, 56, 62), (63, 61, 59, 58), (56, 57, 60, 62), (81, 80, 79), (84, 83, 82), (86, 85, 84), (77, 76, 75), (77, 75, 74), (64, 89, 88), (64, 88, 65), (65, 67, 66), (67, 69, 68), (74, 73, 72), (69, 71, 70), (69, 72, 71), (74, 72, 69), (69, 67, 74), (67, 65, 74), (65, 88, 74), (87, 74, 88), (86, 74, 87), (77, 74, 86), (86, 84, 77), (84, 82, 77), (79, 78, 77), (82, 79, 77), (81, 79, 82), (92, 91, 90), (93, 91, 92), (93, 94, 91), (93, 92, 95), (93, 95, 96), (96, 97, 93), (98, 97, 96), (99, 97, 98), (97, 99, 100), (97, 100, 101), (97, 101, 102), (102, 103, 97), (104, 103, 102), (105, 104, 102), (103, 106, 97), (107, 102, 101), (108, 101, 100), (100, 99, 109), (99, 110, 109), (97, 111, 93), (111, 112, 93), (95, 113, 96), (92, 114, 95), (91, 115, 90), (80, 115, 91), (91, 79, 80), (81, 90, 115), (115, 80, 81), (83, 114, 92), (92, 82, 83), (84, 95, 114), (114, 83, 84), (85, 113, 95), (95, 84, 85), (86, 96, 113), (113, 85, 86), (76, 112, 111), (111, 75, 76), (77, 93, 112), (112, 76, 77), (75, 111, 97), (97, 74, 75), (89, 110, 99), (99, 88, 89), (64, 109, 110), (110, 89, 64), (65, 100, 109), (109, 64, 65), (67, 101, 108), (108, 66, 67), (66, 108, 100), (100, 65, 66), (69, 102, 107), (107, 68, 69), (68, 107, 101), (101, 67, 68), (73, 106, 103), (103, 72, 73), (74, 97, 106), (106, 73, 74), (71, 104, 105), (105, 70, 71), (70, 105, 102), (102, 69, 70), (72, 103, 104), (104, 71, 72), (88, 99, 98), (98, 87, 88), (87, 98, 96), (96, 86, 87), (78, 94, 93), (93, 77, 78), (79, 91, 94), (94, 78, 79), (82, 92, 90), (90, 81, 82)])
me_probuilder_crypt.polygons.foreach_set('use_smooth', [True] * 148)
_k = set([(0, 1), (0, 2), (0, 6), (1, 3), (1, 4), (2, 3), (2, 7), (3, 5), (4, 5), (4, 6), (5, 7), (6, 7), (8, 9), (8, 10), (8, 14), (9, 11), (9, 12), (10, 11), (10, 15), (11, 13), (12, 13), (12, 14), (13, 15), (14, 15), (16, 17), (16, 18), (16, 22), (17, 19), (17, 20), (18, 19), (18, 23), (19, 21), (20, 21), (20, 22), (21, 23), (22, 23), (24, 25), (24, 26), (24, 30), (25, 27), (25, 28), (26, 27), (26, 31), (27, 29), (28, 29), (28, 30), (29, 31), (30, 31), (32, 33), (32, 34), (32, 38), (33, 35), (33, 36), (34, 35), (34, 39), (35, 37), (36, 37), (36, 38), (37, 39), (38, 39), (40, 41), (40, 42), (40, 46), (41, 43), (41, 44), (42, 43), (42, 47), (43, 45), (44, 45), (44, 46), (45, 47), (46, 47), (48, 49), (48, 50), (48, 54), (49, 51), (49, 52), (50, 51), (50, 55), (51, 53), (52, 53), (52, 54), (53, 55), (54, 55), (56, 57), (56, 58), (56, 62), (57, 59), (57, 60), (58, 59), (58, 63), (59, 61), (60, 61), (60, 62), (61, 63), (62, 63), (64, 65), (64, 89), (64, 109), (65, 66), (65, 100), (66, 67), (66, 108), (67, 68), (67, 101), (68, 69), (68, 107), (69, 70), (69, 102), (70, 71), (70, 105), (71, 72), (71, 104), (72, 73), (72, 103), (73, 74), (73, 106), (74, 75), (74, 97), (75, 76), (75, 111), (76, 77), (76, 112), (77, 78), (77, 93), (78, 79), (78, 94), (79, 80), (79, 91), (80, 81), (80, 115), (81, 82), (81, 90), (82, 83), (82, 92), (83, 84), (83, 114), (84, 85), (84, 95), (85, 86), (85, 113), (86, 87), (87, 88), (87, 98), (88, 89), (88, 99), (89, 110), (90, 92), (90, 115), (91, 94), (91, 115), (92, 114), (93, 94), (93, 112), (95, 113), (95, 114), (96, 98), (96, 113), (97, 106), (97, 111), (98, 99), (99, 110), (100, 108), (100, 109), (101, 107), (101, 108), (102, 105), (102, 107), (103, 104), (103, 106), (104, 105), (109, 110), (111, 112)])
me_probuilder_crypt.attributes.new('sharp_edge', 'BOOLEAN', 'EDGE').data.foreach_set('value', [ (min(e.vertices), max(e.vertices)) in _k for e in me_probuilder_crypt.edges])
_uv = me_probuilder_crypt.uv_layers.new(name='UVMap')
_uv.uv.foreach_set('vector', [2.0, 2.0, 0.0, 2.0, 0.0, -4.0, 2.0, -4.0, 2.0, 2.0, 0.0, 2.0, 0.0, -4.0, 2.0, -4.0, 2.0, 2.0, 0.0, 2.0, 0.0, -4.0, 2.0, -4.0, 2.0, 2.0, 0.0, 2.0, 0.0, -4.0, 2.0, -4.0, 0.0, -1.0, 2.0, -1.0, 2.0, 2.0, 0.0, 2.0, 2.0, 2.0, 0.0, 2.0, 0.0, -1.0, 2.0, -1.0, 2.0, 2.0, 0.0, 2.0, 0.0, -4.0, 2.0, -4.0, 2.0, 2.0, 0.0, 2.0, 0.0, -4.0, 2.0, -4.0, 2.0, 2.0, 0.0, 2.0, 0.0, -4.0, 2.0, -4.0, 2.0, 2.0, 0.0, 2.0, 0.0, -4.0, 2.0, -4.0, 0.0, -1.0, 2.0, -1.0, 2.0, 2.0, 0.0, 2.0, 2.0, 2.0, 0.0, 2.0, 0.0, -1.0, 2.0, -1.0, 2.0, 2.0, 0.0, 2.0, 0.0, -4.0, 2.0, -4.0, 2.0, 2.0, 0.0, 2.0, 0.0, -4.0, 2.0, -4.0, 2.0, 2.0, 0.0, 2.0, 0.0, -4.0, 2.0, -4.0, 2.0, 2.0, 0.0, 2.0, 0.0, -4.0, 2.0, -4.0, 0.0, -1.0, 2.0, -1.0, 2.0, 2.0, 0.0, 2.0, 2.0, 2.0, 0.0, 2.0, 0.0, -1.0, 2.0, -1.0, 2.0, 2.0, 0.0, 2.0, 0.0, -4.0, 2.0, -4.0, 2.0, 2.0, 0.0, 2.0, 0.0, -4.0, 2.0, -4.0, 2.0, 2.0, 0.0, 2.0, 0.0, -4.0, 2.0, -4.0, 2.0, 2.0, 0.0, 2.0, 0.0, -4.0, 2.0, -4.0, 0.0, -1.0, 2.0, -1.0, 2.0, 2.0, 0.0, 2.0, 2.0, 2.0, 0.0, 2.0, 0.0, -1.0, 2.0, -1.0, 2.0, 2.0, 0.0, 2.0, 0.0, -4.0, 2.0, -4.0, 2.0, 2.0, 0.0, 2.0, 0.0, -4.0, 2.0, -4.0, 2.0, 2.0, 0.0, 2.0, 0.0, -4.0, 2.0, -4.0, 2.0, 2.0, 0.0, 2.0, 0.0, -4.0, 2.0, -4.0, 0.0, -1.0, 2.0, -1.0, 2.0, 2.0, 0.0, 2.0, 2.0, 2.0, 0.0, 2.0, 0.0, -1.0, 2.0, -1.0, 2.0, 2.0, 0.0, 2.0, 0.0, -4.0, 2.0, -4.0, 2.0, 2.0, 0.0, 2.0, 0.0, -4.0, 2.0, -4.0, 2.0, 2.0, 0.0, 2.0, 0.0, -4.0, 2.0, -4.0, 2.0, 2.0, 0.0, 2.0, 0.0, -4.0, 2.0, -4.0, 0.0, -1.0, 2.0, -1.0, 2.0, 2.0, 0.0, 2.0, 2.0, 2.0, 0.0, 2.0, 0.0, -1.0, 2.0, -1.0, 2.0, 2.0, 0.0, 2.0, 0.0, -4.0, 2.0, -4.0, 2.0, 2.0, 0.0, 2.0, 0.0, -4.0, 2.0, -4.0, 2.0, 2.0, 0.0, 2.0, 0.0, -4.0, 2.0, -4.0, 2.0, 2.0, 0.0, 2.0, 0.0, -4.0, 2.0, -4.0, 0.0, -1.0, 2.0, -1.0, 2.0, 2.0, 0.0, 2.0, 2.0, 2.0, 0.0, 2.0, 0.0, -1.0, 2.0, -1.0, 2.0, 2.0, 0.0, 2.0, 0.0, -4.0, 2.0, -4.0, 2.0, 2.0, 0.0, 2.0, 0.0, -4.0, 2.0, -4.0, 2.0, 2.0, 0.0, 2.0, 0.0, -4.0, 2.0, -4.0, 2.0, 2.0, 0.0, 2.0, 0.0, -4.0, 2.0, -4.0, 0.0, -1.0, 2.0, -1.0, 2.0, 2.0, 0.0, 2.0, 2.0, 2.0, 0.0, 2.0, 0.0, -1.0, 2.0, -1.0, -19.0, -6.0, -19.0, -12.0, -17.0, -12.0, -14.0, -3.0, -17.0, -3.0, -17.0, -6.0, -8.0, -3.604e-17, -14.0, -6.306e-17, -14.0, -3.0, -14.0, -15.0, -14.0, -18.0, 10.0, -18.0, -14.0, -15.0, 10.0, -18.0, 10.0, -15.0, 1.0, 10.0, -5.0, 10.0, -5.0, 0.1433, 1.0, 10.0, -5.0, 0.1433, 1.0, 4.504e-18, 1.0, 4.504e-18, 10.0, -3.0, 10.0, 4.504e-17, 10.0, -3.0, 13.0, -6.0, 13.0, -3.0, 10.0, -15.0, 13.0, -15.0, 13.0, -12.0, 13.0, -6.0, 15.0, -12.0, 15.0, -6.0, 13.0, -6.0, 13.0, -12.0, 15.0, -12.0, 10.0, -15.0, 13.0, -12.0, 13.0, -6.0, 13.0, -6.0, 10.0, -3.0, 10.0, -15.0, 10.0, -3.0, 1.0, 4.504e-18, 10.0, -15.0, 1.0, 4.504e-18, -5.0, 0.1433, 10.0, -15.0, -6.0, -2.703e-17, 10.0, -15.0, -5.0, 0.1433, -8.0, -3.604e-17, 10.0, -15.0, -6.0, -2.703e-17, -14.0, -15.0, 10.0, -15.0, -8.0, -3.604e-17, -8.0, -3.604e-17, -14.0, -3.0, -14.0, -15.0, -14.0, -3.0, -17.0, -6.0, -14.0, -15.0, -17.0, -12.0, -17.0, -15.0, -14.0, -15.0, -17.0, -6.0, -17.0, -12.0, -14.0, -15.0, -19.0, -6.0, -17.0, -12.0, -17.0, -6.0, 17.0, -6.0, 17.0, -12.0, 19.0, -6.0, 14.0, -15.0, 17.0, -12.0, 17.0, -6.0, 14.0, -15.0, 17.0, -15.0, 17.0, -12.0, 14.0, -15.0, 17.0, -6.0, 14.0, -3.0, 14.0, -15.0, 14.0, -3.0, 8.0, 1.24e-14, 8.0, 1.24e-14, -10.0, -15.0, 14.0, -15.0, 6.0, 1.241e-14, -10.0, -15.0, 8.0, 1.24e-14, 5.0, 0.1433, -10.0, -15.0, 6.0, 1.241e-14, -10.0, -15.0, 5.0, 0.1433, -1.0, 1.244e-14, -10.0, -15.0, -1.0, 1.244e-14, -10.0, -3.0, -10.0, -15.0, -10.0, -3.0, -13.0, -6.0, -13.0, -6.0, -13.0, -12.0, -10.0, -15.0, -15.0, -12.0, -13.0, -12.0, -13.0, -6.0, -15.0, -6.0, -15.0, -12.0, -13.0, -6.0, -13.0, -12.0, -13.0, -15.0, -10.0, -15.0, -13.0, -3.0, -13.0, -6.0, -10.0, -3.0, -10.0, 1.248e-14, -10.0, -3.0, -1.0, 1.244e-14, -1.0, 1.244e-14, 5.0, 0.1433, -1.0, 10.0, 5.0, 0.1433, 5.0, 10.0, -1.0, 10.0, -10.0, -15.0, -10.0, -18.0, 14.0, -15.0, -10.0, -18.0, 14.0, -18.0, 14.0, -15.0, 14.0, -3.0, 14.0, 1.237e-14, 8.0, 1.24e-14, 17.0, -6.0, 17.0, -3.0, 14.0, -3.0, 17.0, -12.0, 19.0, -12.0, 19.0, -6.0, 19.0, 0.0, 19.0, 6.0, 17.0, 6.0, 17.0, 6.0, 17.0, 0.0, 19.0, 0.0, -6.0, -2.703e-17, -6.0, 6.0, -12.0, 6.0, -12.0, 6.0, -12.0, 0.0, -6.0, -2.703e-17, -3.0, 0.0, -3.0, 6.0, -6.0, 6.0, -6.0, 6.0, -6.0, -2.703e-17, -3.0, 0.0, -14.0, -6.306e-17, -14.0, 6.0, -17.0, 6.0, -17.0, 6.0, -17.0, 0.0, -14.0, -6.306e-17, 0.0, 0.0, 6.063e-08, 6.0, -3.0, 6.0, -3.0, 6.0, -3.0, 0.0, 0.0, 0.0, -8.0, -3.604e-17, -8.0, 6.0, -14.0, 6.0, -14.0, 6.0, -14.0, -6.306e-17, -8.0, -3.604e-17, 14.0, 1.237e-14, 14.0, 6.0, -10.0, 6.0, -10.0, 6.0, -10.0, 1.248e-14, 14.0, 1.237e-14, -15.0, 0.0, -15.0, 6.0, -18.0, 6.0, -18.0, 6.0, -18.0, 0.0, -15.0, 0.0, 18.0, 0.0, 18.0, 6.0, 15.0, 6.0, 15.0, 6.0, 15.0, 0.0, 18.0, 0.0, 10.0, 4.504e-17, 10.0, 6.0, 0.1433, 6.0, 0.1433, 6.0, 0.1433, 0.0, 10.0, 4.504e-17, 1.0, 4.504e-18, 1.0, 6.0, -5.0, 6.0, -5.0, 6.0, -5.0, -9.537e-07, 1.0, 4.504e-18, 0.0, 0.0, 6.063e-08, 6.0, -10.0, 6.0, -10.0, 6.0, -10.0, 1.248e-14, 0.0, 0.0, 3.0, 0.0, 3.0, 6.0, 6.063e-08, 6.0, 6.063e-08, 6.0, 0.0, 0.0, 3.0, 0.0, 10.0, 4.504e-17, 10.0, 6.0, 1.0, 6.0, 1.0, 6.0, 1.0, 4.504e-18, 10.0, 4.504e-17, 6.0, 1.241e-14, 6.0, 6.0, 3.0, 6.0, 3.0, 6.0, 3.0, 0.0, 6.0, 1.241e-14, 13.0, 0.0, 13.0, 6.0, 10.0, 6.0, 10.0, 6.0, 10.0, 4.504e-17, 13.0, 0.0, 15.0, 0.0, 15.0, 6.0, 12.0, 6.0, 12.0, 6.0, 12.0, 0.0, 15.0, 0.0, -10.0, 1.248e-14, -10.0, 6.0, -13.0, 6.0, -13.0, 6.0, -13.0, 0.0, -10.0, 1.248e-14, 12.0, 0.0, 12.0, 6.0, 6.0, 6.0, 6.0, 6.0, 6.0, 1.241e-14, 12.0, 0.0, 15.0, 0.0, 15.0, 6.0, 13.0, 6.0, 13.0, 6.0, 13.0, 0.0, 15.0, 0.0, -13.0, 0.0, -13.0, 6.0, -15.0, 6.0, -15.0, 6.0, -15.0, 0.0, -13.0, 0.0, -4.929, 8.368e-09, -4.929, 6.0, -5.939, 6.0, -5.939, 6.0, -5.939, 8.368e-09, -4.929, 8.368e-09, -6.0, -2.703e-17, -6.0, 6.0, -8.0, 6.0, -8.0, 6.0, -8.0, -3.604e-17, -6.0, -2.703e-17, 17.0, 0.0, 17.0, 6.0, 14.0, 6.0, 14.0, 6.0, 14.0, 1.237e-14, 17.0, 0.0, -12.0, 0.0, -12.0, 6.0, -15.0, 6.0, -15.0, 6.0, -15.0, 0.0, -12.0, 0.0, -17.0, 0.0, -17.0, 6.0, -19.0, 6.0, -19.0, 6.0, -19.0, 0.0, -17.0, 0.0])
me_probuilder_crypt.materials.append(mat_probuilderdefault)
me_probuilder_crypt.update()
me_probuilder_crypt.normals_split_custom_set([tuple(v) for v in zip(*[iter([0.0, -3.974e-08, 1.0, 0.0, -3.974e-08, 1.0, 0.0, -3.974e-08, 1.0, 0.0, -3.974e-08, 1.0, -1.0, 0.0, 0.0, -1.0, 0.0, 0.0, -1.0, 0.0, 0.0, -1.0, 0.0, 0.0, 0.0, 0.0, -1.0, 0.0, 0.0, -1.0, 0.0, 0.0, -1.0, 0.0, 0.0, -1.0, 1.0, 0.0, 0.0, 1.0, 0.0, 0.0, 1.0, 0.0, 0.0, 1.0, 0.0, 0.0, 0.0, 1.0, 0.0, 0.0, 1.0, 0.0, 0.0, 1.0, 0.0, 0.0, 1.0, 0.0, 0.0, -1.0, 0.0, 0.0, -1.0, 0.0, 0.0, -1.0, 0.0, 0.0, -1.0, 0.0, 0.0, -3.974e-08, 1.0, 0.0, -3.974e-08, 1.0, 0.0, -3.974e-08, 1.0, 0.0, -3.974e-08, 1.0, -1.0, 0.0, 0.0, -1.0, 0.0, 0.0, -1.0, 0.0, 0.0, -1.0, 0.0, 0.0, 0.0, 0.0, -1.0, 0.0, 0.0, -1.0, 0.0, 0.0, -1.0, 0.0, 0.0, -1.0, 1.0, 0.0, 0.0, 1.0, 0.0, 0.0, 1.0, 0.0, 0.0, 1.0, 0.0, 0.0, 0.0, 1.0, 0.0, 0.0, 1.0, 0.0, 0.0, 1.0, 0.0, 0.0, 1.0, 0.0, 0.0, -1.0, 0.0, 0.0, -1.0, 0.0, 0.0, -1.0, 0.0, 0.0, -1.0, 0.0, 0.0, -3.974e-08, 1.0, 0.0, -3.974e-08, 1.0, 0.0, -3.974e-08, 1.0, 0.0, -3.974e-08, 1.0, -1.0, -1.987e-08, 0.0, -1.0, -1.987e-08, 0.0, -1.0, -1.987e-08, 0.0, -1.0, -1.987e-08, 0.0, 0.0, 1.987e-08, -1.0, 0.0, 1.987e-08, -1.0, 0.0, 1.987e-08, -1.0, 0.0, 1.987e-08, -1.0, 1.0, 7.947e-08, 0.0, 1.0, 7.947e-08, 0.0, 1.0, 7.947e-08, 0.0, 1.0, 7.947e-08, 0.0, 0.0, 1.0, 0.0, 0.0, 1.0, 0.0, 0.0, 1.0, 0.0, 0.0, 1.0, 0.0, 0.0, -1.0, 0.0, 0.0, -1.0, 0.0, 0.0, -1.0, 0.0, 0.0, -1.0, 0.0, 0.0, -3.974e-08, 1.0, 0.0, -3.974e-08, 1.0, 0.0, -3.974e-08, 1.0, 0.0, -3.974e-08, 1.0, -1.0, 3.974e-08, 0.0, -1.0, 3.974e-08, 0.0, -1.0, 3.974e-08, 0.0, -1.0, 3.974e-08, 0.0, 0.0, 1.987e-08, -1.0, 0.0, 1.987e-08, -1.0, 0.0, 1.987e-08, -1.0, 0.0, 1.987e-08, -1.0, 1.0, -3.974e-08, 0.0, 1.0, -3.974e-08, 0.0, 1.0, -3.974e-08, 0.0, 1.0, -3.974e-08, 0.0, 0.0, 1.0, 0.0, 0.0, 1.0, 0.0, 0.0, 1.0, 0.0, 0.0, 1.0, 0.0, 0.0, -1.0, 0.0, 0.0, -1.0, 0.0, 0.0, -1.0, 0.0, 0.0, -1.0, 0.0, 0.0, -3.974e-08, 1.0, 0.0, -3.974e-08, 1.0, 0.0, -3.974e-08, 1.0, 0.0, -3.974e-08, 1.0, -1.0, 0.0, 0.0, -1.0, 0.0, 0.0, -1.0, 0.0, 0.0, -1.0, 0.0, 0.0, 0.0, 0.0, -1.0, 0.0, 0.0, -1.0, 0.0, 0.0, -1.0, 0.0, 0.0, -1.0, 1.0, 0.0, 0.0, 1.0, 0.0, 0.0, 1.0, 0.0, 0.0, 1.0, 0.0, 0.0, 0.0, 1.0, 0.0, 0.0, 1.0, 0.0, 0.0, 1.0, 0.0, 0.0, 1.0, 0.0, 0.0, -1.0, 0.0, 0.0, -1.0, 0.0, 0.0, -1.0, 0.0, 0.0, -1.0, 0.0, 0.0, -3.974e-08, 1.0, 0.0, -3.974e-08, 1.0, 0.0, -3.974e-08, 1.0, 0.0, -3.974e-08, 1.0, -1.0, 0.0, 0.0, -1.0, 0.0, 0.0, -1.0, 0.0, 0.0, -1.0, 0.0, 0.0, 0.0, 1.987e-08, -1.0, 0.0, 1.987e-08, -1.0, 0.0, 1.987e-08, -1.0, 0.0, 1.987e-08, -1.0, 1.0, -1.589e-07, 0.0, 1.0, -1.589e-07, 0.0, 1.0, -1.589e-07, 0.0, 1.0, -1.589e-07, 0.0, 0.0, 1.0, 0.0, 0.0, 1.0, 0.0, 0.0, 1.0, 0.0, 0.0, 1.0, 0.0, 0.0, -1.0, 0.0, 0.0, -1.0, 0.0, 0.0, -1.0, 0.0, 0.0, -1.0, 0.0, 0.0, -3.974e-08, 1.0, 0.0, -3.974e-08, 1.0, 0.0, -3.974e-08, 1.0, 0.0, -3.974e-08, 1.0, -1.0, 0.0, 0.0, -1.0, 0.0, 0.0, -1.0, 0.0, 0.0, -1.0, 0.0, 0.0, 0.0, 0.0, -1.0, 0.0, 0.0, -1.0, 0.0, 0.0, -1.0, 0.0, 0.0, -1.0, 1.0, 0.0, 0.0, 1.0, 0.0, 0.0, 1.0, 0.0, 0.0, 1.0, 0.0, 0.0, 0.0, 1.0, 0.0, 0.0, 1.0, 0.0, 0.0, 1.0, 0.0, 0.0, 1.0, 0.0, 0.0, -1.0, 0.0, 0.0, -1.0, 0.0, 0.0, -1.0, 0.0, 0.0, -1.0, 0.0, 0.0, -3.974e-08, 1.0, 0.0, -3.974e-08, 1.0, 0.0, -3.974e-08, 1.0, 0.0, -3.974e-08, 1.0, -1.0, -7.947e-08, 0.0, -1.0, -7.947e-08, 0.0, -1.0, -7.947e-08, 0.0, -1.0, -7.947e-08, 0.0, 0.0, 1.987e-08, -1.0, 0.0, 1.987e-08, -1.0, 0.0, 1.987e-08, -1.0, 0.0, 1.987e-08, -1.0, 1.0, 0.0, 0.0, 1.0, 0.0, 0.0, 1.0, 0.0, 0.0, 1.0, 0.0, 0.0, 0.0, 1.0, 0.0, 0.0, 1.0, 0.0, 0.0, 1.0, 0.0, 0.0, 1.0, 0.0, 0.0, -1.0, 0.0, 0.0, -1.0, 0.0, 0.0, -1.0, 0.0, 0.0, -1.0, 0.0, 0.0, 1.0, 0.0, 0.0, 1.0, 0.0, 0.0, 1.0, 0.0, 0.0, 1.0, 0.0, 0.0, 1.0, 0.0, 0.0, 1.0, 0.0, 0.0, 1.0, 0.0, 0.0, 1.0, 0.0, 0.0, 1.0, 0.0, 0.0, 1.0, 0.0, 0.0, 1.0, 0.0, 0.0, 1.0, 0.0, 0.0, 1.0, 0.0, 0.0, 1.0, 0.0, 0.0, 1.0, 0.0, 1.036e-07, 1.0, 6.307e-08, 1.589e-07, 1.0, 9.675e-08, 1.902e-08, 1.0, 1.158e-08, 1.036e-07, 1.0, 6.307e-08, 1.902e-08, 1.0, 1.158e-08, 0.0, 1.0, 0.0, 0.0, 1.0, 0.0, 0.0, 1.0, 0.0, 0.0, 1.0, 0.0, 0.0, 1.0, 0.0, 0.0, 1.0, 0.0, 0.0, 1.0, 0.0, 0.0, 1.0, 0.0, 0.0, 1.0, 0.0, 0.0, 1.0, 0.0, 0.0, 1.0, 0.0, 0.0, 1.0, 0.0, 0.0, 1.0, 0.0, 0.0, 1.0, 0.0, 0.0, 1.0, 0.0, 0.0, 1.0, 0.0, 0.0, 1.0, 0.0, 0.0, 1.0, 0.0, 0.0, 1.0, 0.0, 0.0, 1.0, 0.0, 0.0, 1.0, 0.0, 0.0, 1.0, 0.0, 0.0, 1.0, 0.0, 0.0, 1.0, 0.0, 0.0, 1.0, 0.0, 0.0, 1.0, 0.0, 1.902e-08, 1.0, 1.158e-08, 0.0, 1.0, 0.0, 0.0, 1.0, 0.0, 0.0, 1.0, 0.0, 1.902e-08, 1.0, 1.158e-08, 0.0, 1.0, 0.0, 0.0, 1.0, 0.0, 0.0, 1.0, 0.0, 0.0, 1.0, 0.0, 0.0, 1.0, 0.0, 0.0, 1.0, 0.0, 0.0, 1.0, 0.0, 0.0, 1.0, 0.0, 0.0, 1.0, 0.0, 0.0, 1.0, 0.0, 0.0, 1.0, 0.0, 0.0, 1.0, 0.0, 0.0, 1.0, 0.0, 0.0, 1.0, 0.0, 0.0, 1.0, 0.0, 0.0, 1.0, 0.0, 0.0, 1.0, 0.0, 0.0, 1.0, 0.0, 0.0, 1.0, 0.0, 0.0, 1.0, 0.0, 0.0, 1.0, 0.0, 0.0, -1.0, 0.0, 0.0, -1.0, 0.0, 0.0, -1.0, 0.0, 0.0, -1.0, 0.0, 0.0, -1.0, 0.0, 0.0, -1.0, 0.0, 0.0, -1.0, 0.0, 0.0, -1.0, 0.0, 0.0, -1.0, 0.0, 0.0, -1.0, 0.0, 0.0, -1.0, 0.0, 0.0, -1.0, 0.0, 0.0, -1.0, 0.0, 0.0, -1.0, 0.0, 0.0, -1.0, 0.0, 0.0, -1.0, 0.0, 0.0, -1.0, 0.0, 0.0, -1.0, 0.0, 0.0, -1.0, 0.0, 0.0, -1.0, 0.0, 0.0, -1.0, 0.0, -1.902e-08, -1.0, -1.544e-08, 0.0, -1.0, 0.0, 0.0, -1.0, 0.0, 0.0, -1.0, 0.0, -1.902e-08, -1.0, -1.544e-08, 0.0, -1.0, 0.0, 0.0, -1.0, 0.0, 0.0, -1.0, 0.0, 0.0, -1.0, 0.0, 0.0, -1.0, 0.0, 0.0, -1.0, 0.0, 0.0, -1.0, 0.0, 0.0, -1.0, 0.0, 0.0, -1.0, 0.0, 0.0, -1.0, 0.0, 0.0, -1.0, 0.0, 0.0, -1.0, 0.0, 0.0, -1.0, 0.0, 0.0, -1.0, 0.0, 0.0, -1.0, 0.0, 0.0, -1.0, 0.0, 0.0, -1.0, 0.0, 0.0, -1.0, 0.0, 0.0, -1.0, 0.0, 0.0, -1.0, 0.0, 0.0, -1.0, 0.0, 0.0, -1.0, 0.0, 0.0, -1.0, 0.0, 0.0, -1.0, 0.0, 0.0, -1.0, 0.0, 0.0, -1.0, 0.0, -1.902e-08, -1.0, -1.544e-08, -1.036e-07, -1.0, -8.41e-08, -1.902e-08, -1.0, -1.544e-08, -1.589e-07, -1.0, -1.29e-07, -1.036e-07, -1.0, -8.41e-08, 0.0, -1.0, 0.0, 0.0, -1.0, 0.0, 0.0, -1.0, 0.0, 0.0, -1.0, 0.0, 0.0, -1.0, 0.0, 0.0, -1.0, 0.0, 0.0, -1.0, 0.0, 0.0, -1.0, 0.0, 0.0, -1.0, 0.0, 0.0, -1.0, 0.0, 0.0, -1.0, 0.0, 0.0, -1.0, 0.0, 0.0, -1.0, 0.0, 0.0, -1.0, 0.0, 0.0, -1.0, 0.0, 0.0, 0.0, 1.0, 0.0, 0.0, 1.0, 0.0, 0.0, 1.0, 0.0, 0.0, 1.0, 0.0, 0.0, 1.0, 0.0, 0.0, 1.0, -1.0, 0.0, 0.0, -1.0, 0.0, 0.0, -1.0, 0.0, 0.0, -1.0, 0.0, 0.0, -1.0, 0.0, 0.0, -1.0, 0.0, 0.0, -1.0, 0.0, 0.0, -1.0, 0.0, 0.0, -1.0, 0.0, 0.0, -1.0, 0.0, 0.0, -1.0, 0.0, 0.0, -1.0, 0.0, 0.0, 0.0, 0.0, -1.0, 0.0, 0.0, -1.0, 0.0, 0.0, -1.0, 0.0, 0.0, -1.0, 0.0, 0.0, -1.0, 0.0, 0.0, -1.0, -1.0, 0.0, 0.0, -1.0, 0.0, 0.0, -1.0, 0.0, 0.0, -1.0, 0.0, 0.0, -1.0, 0.0, 0.0, -1.0, 0.0, 0.0, 0.0, 0.0, -1.0, 0.0, 0.0, -1.0, 0.0, 0.0, -1.0, 0.0, 0.0, -1.0, 0.0, 0.0, -1.0, 0.0, 0.0, -1.0, 0.0, 0.0, 1.0, 0.0, 0.0, 1.0, 0.0, 0.0, 1.0, 0.0, 0.0, 1.0, 0.0, 0.0, 1.0, 0.0, 0.0, 1.0, -1.0, 0.0, 0.0, -1.0, 0.0, 0.0, -1.0, 0.0, 0.0, -1.0, 0.0, 0.0, -1.0, 0.0, 0.0, -1.0, 0.0, 0.0, 1.0, 0.0, 0.0, 1.0, 0.0, 0.0, 1.0, 0.0, 0.0, 1.0, 0.0, 0.0, 1.0, 0.0, 0.0, 1.0, 0.0, 0.0, -1.0, 0.0, 0.0, -1.0, 0.0, 0.0, -1.0, 0.0, 0.0, -1.0, 0.0, 0.0, -1.0, 0.0, 0.0, -1.0, 0.0, 0.0, 0.0, 0.0, -1.0, 1.06e-07, 0.0, -1.0, 0.0, 0.0, -1.0, 0.0, 0.0, -1.0, -1.06e-07, 0.0, -1.0, 0.0, 0.0, -1.0, 1.0, 0.0, 0.0, 1.0, 0.0, 0.0, 1.0, 0.0, 0.0, 1.0, 0.0, 0.0, 1.0, 0.0, 0.0, 1.0, 0.0, 0.0, 1.0, 0.0, 0.0, 1.0, 0.0, 0.0, 1.0, 0.0, 0.0, 1.0, 0.0, 0.0, 1.0, 0.0, 0.0, 1.0, 0.0, 0.0, 0.0, 0.0, -1.0, 0.0, 0.0, -1.0, 0.0, 0.0, -1.0, 0.0, 0.0, -1.0, 0.0, 0.0, -1.0, 0.0, 0.0, -1.0, 1.0, 0.0, 0.0, 1.0, 0.0, 0.0, 1.0, 0.0, 0.0, 1.0, 0.0, 0.0, 1.0, 0.0, 0.0, 1.0, 0.0, 0.0, 0.0, 0.0, -1.0, 0.0, 0.0, -1.0, 0.0, 0.0, -1.0, 0.0, 0.0, -1.0, 0.0, 0.0, -1.0, 0.0, 0.0, -1.0, 1.0, 0.0, 0.0, 1.0, 0.0, 0.0, 1.0, 0.0, 0.0, 1.0, 0.0, 0.0, 1.0, 0.0, 0.0, 1.0, 0.0, 0.0, 0.0, 0.0, 1.0, 0.0, 0.0, 1.0, 0.0, 0.0, 1.0, 0.0, 0.0, 1.0, 0.0, 0.0, 1.0, 0.0, 0.0, 1.0, 1.0, 0.0, 0.0, 1.0, 0.0, 0.0, 1.0, 0.0, 0.0, 1.0, 0.0, 0.0, 1.0, 0.0, 0.0, 1.0, 0.0, 0.0, 0.0, 0.0, -1.0, 0.0, 0.0, -1.0, 0.0, 0.0, -1.0, 0.0, 0.0, -1.0, 0.0, 0.0, -1.0, 0.0, 0.0, -1.0, 0.0, 0.0, 1.0, 0.0, 0.0, 1.0, 0.0, 0.0, 1.0, 0.0, 0.0, 1.0, 0.0, 0.0, 1.0, 0.0, 0.0, 1.0, -0.1418, 0.0, -0.9899, -0.1418, 0.0, -0.9899, -0.1418, 0.0, -0.9899, -0.1418, 0.0, -0.9899, -0.1418, 0.0, -0.9899, -0.1418, 0.0, -0.9899, 0.0, 0.0, -1.0, 0.0, 0.0, -1.0, 0.0, 0.0, -1.0, 0.0, 0.0, -1.0, 0.0, 0.0, -1.0, 0.0, 0.0, -1.0, 0.0, 0.0, 1.0, 0.0, 0.0, 1.0, 0.0, 0.0, 1.0, 0.0, 0.0, 1.0, 0.0, 0.0, 1.0, 0.0, 0.0, 1.0, -1.0, 0.0, 0.0, -1.0, 0.0, 0.0, -1.0, 0.0, 0.0, -1.0, 0.0, 0.0, -1.0, 0.0, 0.0, -1.0, 0.0, 0.0, 0.0, 0.0, -1.0, 0.0, 0.0, -1.0, 0.0, 0.0, -1.0, 0.0, 0.0, -1.0, 0.0, 0.0, -1.0, 0.0, 0.0, -1.0])] * 3)])

# ---- objects
ob_cube = bpy.data.objects.new('Cube', me_cube_001)
ob_cube__1 = bpy.data.objects.new('Cube (1)', me_cube__1)
ob_cube__2 = bpy.data.objects.new('Cube (2)', me_cube__2)
ob_cube__3 = bpy.data.objects.new('Cube (3)', me_cube__3)
ob_cube__4 = bpy.data.objects.new('Cube (4)', me_cube__4)
ob_cube__5 = bpy.data.objects.new('Cube (5)', me_cube__5)
ob_cube__6 = bpy.data.objects.new('Cube (6)', me_cube__6)
ob_cube__7 = bpy.data.objects.new('Cube (7)', me_cube__7)
ob_polyshape = bpy.data.objects.new('PolyShape', me_polyshape)
ob_probuilder_crypt = bpy.data.objects.new('proBuilder_crypt', me_probuilder_crypt)

# ---- transforms, parenting, visibility, modifiers, constraints
ob_cube.location = (0.0, 0.0, 0.0)
ob_cube.rotation_euler = (1.571, -0.0, 0.0)
ob_cube__1.location = (0.0, 0.0, 0.0)
ob_cube__1.rotation_euler = (1.571, -0.0, 0.0)
ob_cube__2.location = (0.0, 0.0, 0.0)
ob_cube__2.rotation_euler = (1.571, -0.0, 0.0)
ob_cube__3.location = (0.0, 0.0, 0.0)
ob_cube__3.rotation_euler = (1.571, -0.0, 0.0)
ob_cube__4.location = (0.0, 0.0, 0.0)
ob_cube__4.rotation_euler = (1.571, -0.0, 0.0)
ob_cube__5.location = (0.0, 0.0, 0.0)
ob_cube__5.rotation_euler = (1.571, -0.0, 0.0)
ob_cube__6.location = (0.0, 0.0, 0.0)
ob_cube__6.rotation_euler = (1.571, -0.0, 0.0)
ob_cube__7.location = (0.0, 0.0, 0.0)
ob_cube__7.rotation_euler = (1.571, -0.0, 0.0)
ob_polyshape.location = (0.0, 0.0, 0.0)
ob_polyshape.rotation_euler = (1.571, -0.0, 0.0)
ob_probuilder_crypt.location = (0.0, 0.0, 0.0)
ob_probuilder_crypt.rotation_euler = (1.571, -0.0, 0.0)

# ---- collection membership
col_crypt_blocking.objects.link(ob_cube)
col_crypt_blocking.objects.link(ob_cube__1)
col_crypt_blocking.objects.link(ob_cube__2)
col_crypt_blocking.objects.link(ob_cube__3)
col_crypt_blocking.objects.link(ob_cube__4)
col_crypt_blocking.objects.link(ob_cube__5)
col_crypt_blocking.objects.link(ob_cube__6)
col_crypt_blocking.objects.link(ob_cube__7)
col_crypt_blocking.objects.link(ob_polyshape)
col_old.objects.link(ob_probuilder_crypt)
def _layer_coll(name, lc=None):
    lc = lc or bpy.context.view_layer.layer_collection
    for c in lc.children:
        if c.name == name: return c
        r = _layer_coll(name, c)
        if r: return r
_layer_coll('_OLD_').exclude = True

# ---- scene / render settings (as saved in the file)
scene.frame_start = 1; scene.frame_end = 250; scene.frame_set(1)
scene.render.engine = 'BLENDER_EEVEE_NEXT'
scene.render.bake_bias = 0.0
scene.render.bake_samples = 0
bpy.context.view_layer.update()

# ---- added for rendering (the .blend has no active camera and no usable light): camera, sun
cam_auto = bpy.data.cameras.new('AutoCamera')
cam_auto.lens = 50.0
cam_auto.sensor_width = 36.0
cam_auto.clip_end = 1000.0
ob_auto_camera = bpy.data.objects.new('AutoCamera', cam_auto)
scene.collection.objects.link(ob_auto_camera)
ob_auto_camera.location = (44.7564, -53.7077, 39.8051)
ob_auto_camera.rotation_euler = (1.09748, -7.21219e-08, 0.694738)
scene.camera = ob_auto_camera
light_auto_sun = bpy.data.lights.new('AutoSun', 'SUN')
light_auto_sun.energy = 3.0
light_auto_sun.angle = 0.0523599
ob_auto_sun = bpy.data.objects.new('AutoSun', light_auto_sun)
scene.collection.objects.link(ob_auto_sun)
ob_auto_sun.rotation_euler = (0.872665, 0.174533, 0.523599)
bpy.context.view_layer.update()
